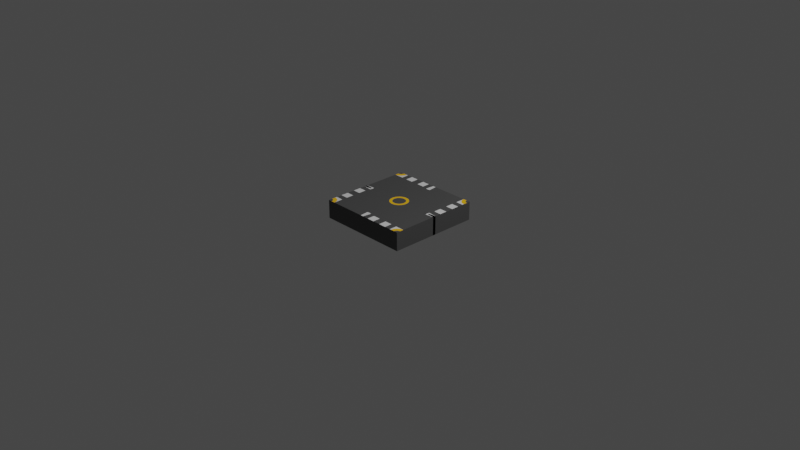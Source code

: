 # Source: roundabout.blend  (saved by Blender 3.2.14; exported with 4.5.12 LTS)
import bpy
from mathutils import Matrix  # noqa: F401  (used for matrix-valued properties, if any)

bpy.ops.wm.read_factory_settings(use_empty=True)
scene = bpy.context.scene
scene.name = 'Scene'

# ---- collections
col_collection = bpy.data.collections.new('Collection'); scene.collection.children.link(col_collection)

# ---- materials (node trees are filled in below, after node groups)
mat_concrete = bpy.data.materials.new('Concrete')
mat_concrete.use_transparent_shadow = False
mat_white = bpy.data.materials.new('White')
mat_white.use_transparent_shadow = False
mat_yellow = bpy.data.materials.new('Yellow')
mat_yellow.use_transparent_shadow = False

# ---- material node trees
mat_concrete.use_nodes = True; mat_concrete.node_tree.nodes.clear()
_N = mat_concrete.node_tree.nodes; _L = mat_concrete.node_tree.links
n0 = _N.new('ShaderNodeBsdfPrincipled'); n0.name = 'Principled BSDF'; n0.location = (10, 300)
n0.distribution = 'GGX'
n0.subsurface_method = 'RANDOM_WALK_SKIN'
n0.inputs[0].default_value = (0.07421, 0.07421, 0.07421, 1.0)
n0.inputs[3].default_value = 1.45
n0.inputs[27].default_value = (0.0, 0.0, 0.0, 1.0)
n0.inputs[28].default_value = 1.0
n1 = _N.new('ShaderNodeOutputMaterial'); n1.name = 'Material Output'; n1.location = (300, 300)
_L.new(n0.outputs[0], n1.inputs[0])
n1.is_active_output = True
mat_white.use_nodes = True; mat_white.node_tree.nodes.clear()
_N = mat_white.node_tree.nodes; _L = mat_white.node_tree.links
n0 = _N.new('ShaderNodeBsdfPrincipled'); n0.name = 'Principled BSDF'; n0.location = (10, 300)
n0.distribution = 'GGX'
n0.subsurface_method = 'RANDOM_WALK_SKIN'
n0.inputs[3].default_value = 1.45
n0.inputs[27].default_value = (0.0, 0.0, 0.0, 1.0)
n0.inputs[28].default_value = 1.0
n1 = _N.new('ShaderNodeOutputMaterial'); n1.name = 'Material Output'; n1.location = (300, 300)
_L.new(n0.outputs[0], n1.inputs[0])
n1.is_active_output = True
mat_yellow.use_nodes = True; mat_yellow.node_tree.nodes.clear()
_N = mat_yellow.node_tree.nodes; _L = mat_yellow.node_tree.links
n0 = _N.new('ShaderNodeBsdfPrincipled'); n0.name = 'Principled BSDF'; n0.location = (10, 300)
n0.distribution = 'GGX'
n0.subsurface_method = 'RANDOM_WALK_SKIN'
n0.inputs[0].default_value = (1.0, 0.5457, 0.003347, 1.0)
n0.inputs[3].default_value = 1.45
n0.inputs[27].default_value = (0.0, 0.0, 0.0, 1.0)
n0.inputs[28].default_value = 1.0
n1 = _N.new('ShaderNodeOutputMaterial'); n1.name = 'Material Output'; n1.location = (300, 300)
_L.new(n0.outputs[0], n1.inputs[0])
n1.is_active_output = True

# ---- world
world_world = bpy.data.worlds.new('World'); scene.world = world_world
world_world.use_nodes = True; world_world.node_tree.nodes.clear()
_N = world_world.node_tree.nodes; _L = world_world.node_tree.links
n0 = _N.new('ShaderNodeOutputWorld'); n0.name = 'World Output'; n0.location = (300, 300)
n1 = _N.new('ShaderNodeBackground'); n1.name = 'Background'; n1.location = (10, 300)
n1.inputs[0].default_value = (0.05088, 0.05088, 0.05088, 1.0)
_L.new(n1.outputs[0], n0.inputs[0])
n0.is_active_output = True
world_world.color = (0.05088, 0.05088, 0.05088)
world_world.use_sun_shadow = False
world_world.sun_shadow_jitter_overblur = 0.0

# ---- cameras
cam_camera = bpy.data.cameras.new('Camera')
cam_camera.clip_end = 100.0
cam_camera.ortho_scale = 7.314

# ---- lights
light_light = bpy.data.lights.new('Light', 'POINT')
light_light.transmission_factor = 0.0
light_light.energy = 1000.0
light_light.shadow_soft_size = 0.1
light_light.shadow_maximum_resolution = 0.006
light_light.use_absolute_resolution = True

# ---- meshes
me_cube_004 = bpy.data.meshes.new('Cube.004')
me_cube_004.from_pydata([(-0.5, 0.5, -0.5), (-0.5, 0.5, 0.5), (0.5, 0.5, -0.5), (0.5, 0.5, 0.5), (0.3333, 0.5, -0.5), (0.25, 0.5, -0.5), (0.1667, 0.5, -0.5), (0.08333, 0.5, -0.5), (-3.725e-08, 0.5, -0.5), (-0.08333, 0.5, -0.5), (-0.1667, 0.5, -0.5), (-0.25, 0.5, -0.5), (-0.3333, 0.5, -0.5), (-0.4167, 0.5, -0.5), (-0.4167, 0.5, 0.5), (-0.3333, 0.5, 0.5), (-0.25, 0.5, 0.5), (-0.1667, 0.5, 0.5), (-0.08333, 0.5, 0.5), (3.725e-08, 0.5, 0.5), (0.08333, 0.5, 0.5), (0.1667, 0.5, 0.5), (0.25, 0.5, 0.5), (0.3333, 0.5, 0.5), (-0.5, 0.4167, -0.5), (-0.5, 0.3333, -0.5), (-0.5, 0.25, -0.5), (-0.5, 0.1667, -0.5), (-0.5, 0.08333, -0.5), (-0.5, 0.0, -0.5), (-0.5, 0.0, 0.5), (-0.5, 0.08333, 0.5), (-0.5, 0.1667, 0.5), (-0.5, 0.25, 0.5), (-0.5, 0.3333, 0.5), (-0.5, 0.4167, 0.5), (0.5, 0.0, -0.5), (0.5, 0.08333, -0.5), (0.5, 0.1667, -0.5), (0.5, 0.25, -0.5), (0.5, 0.3333, -0.5), (0.5, 0.4167, -0.5), (0.5, 0.3333, 0.5), (0.5, 0.25, 0.5), (0.5, 0.1667, 0.5), (0.5, 0.08333, 0.5), (0.5, 0.0, 0.5), (0.4167, 0.3333, 0.5), (0.4167, 0.1667, 0.5), (0.3333, 0.4167, 0.5), (0.25, 0.4167, 0.5), (0.1667, 0.4167, 0.5), (0.08333, 0.4167, 0.5), (3.104e-08, 0.4167, 0.5), (-0.08333, 0.4167, 0.5), (-0.1667, 0.4167, 0.5), (-0.25, 0.4167, 0.5), (-0.3333, 0.4167, 0.5), (-0.4167, 0.4167, 0.5), (-0.4167, 0.3333, 0.5), (-0.4167, 0.25, 0.5), (-0.4167, 0.1667, 0.5), (-0.4167, 0.08333, 0.5), (-0.4167, 0.0, 0.5), (-0.4167, 0.4167, -0.5), (-0.4167, 0.3333, -0.5), (-0.4167, 0.25, -0.5), (-0.4167, 0.1667, -0.5), (-0.4167, 0.08333, -0.5), (-0.4167, 0.0, -0.5), (-0.3333, 0.4167, -0.5), (-0.3333, 0.3333, -0.5), (-0.3333, 0.25, -0.5), (-0.3333, 0.1667, -0.5), (-0.3333, 0.08333, -0.5), (-0.3333, 0.0, -0.5), (-0.25, 0.4167, -0.5), (-0.25, 0.3333, -0.5), (-0.25, 0.25, -0.5), (-0.25, 0.1667, -0.5), (-0.25, 0.08333, -0.5), (-0.25, 0.0, -0.5), (-0.1667, 0.4167, -0.5), (-0.1667, 0.3333, -0.5), (-0.1667, 0.25, -0.5), (-0.1667, 0.1667, -0.5), (-0.1667, 0.08333, -0.5), (-0.1667, 0.0, -0.5), (-0.08333, 0.4167, -0.5), (-0.08333, 0.3333, -0.5), (-0.08333, 0.25, -0.5), (-0.08333, 0.1667, -0.5), (-0.08333, 0.08333, -0.5), (-0.08333, 0.0, -0.5), (-3.104e-08, 0.4167, -0.5), (-2.484e-08, 0.3333, -0.5), (-1.863e-08, 0.25, -0.5), (-1.242e-08, 0.1667, -0.5), (-6.209e-09, 0.08333, -0.5), (0.0, 0.0, -0.5), (0.08333, 0.4167, -0.5), (0.08333, 0.3333, -0.5), (0.08333, 0.25, -0.5), (0.08333, 0.1667, -0.5), (0.08333, 0.08333, -0.5), (0.08333, 0.0, -0.5), (0.1667, 0.4167, -0.5), (0.1667, 0.3333, -0.5), (0.1667, 0.25, -0.5), (0.1667, 0.1667, -0.5), (0.1667, 0.08333, -0.5), (0.1667, 0.0, -0.5), (0.25, 0.4167, -0.5), (0.25, 0.3333, -0.5), (0.25, 0.25, -0.5), (0.25, 0.1667, -0.5), (0.25, 0.08333, -0.5), (0.25, 0.0, -0.5), (0.3333, 0.4167, -0.5), (0.3333, 0.3333, -0.5), (0.3333, 0.25, -0.5), (0.3333, 0.1667, -0.5), (0.3333, 0.08333, -0.5), (0.3333, 0.0, -0.5), (0.4167, 0.3333, -0.5), (0.4167, 0.25, -0.5), (0.4167, 0.1667, -0.5), (0.4167, 0.08333, -0.5), (0.01667, 0.5, -0.5), (0.01667, 0.4167, -0.5), (0.01667, 0.3333, -0.5), (0.01667, 0.25, -0.5), (0.01667, 0.1667, -0.5), (0.01667, 0.08333, -0.5), (0.01667, 0.0, -0.5), (0.01667, 0.4167, 0.5), (-0.01667, 0.5, -0.5), (-0.01667, 0.4167, -0.5), (-0.01667, 0.3333, -0.5), (-0.01667, 0.25, -0.5), (-0.01667, 0.1667, -0.5), (-0.01667, 0.08333, -0.5), (-0.01667, 0.0, -0.5), (-0.01667, 0.4167, 0.5), (-0.5, 0.01667, -0.5), (0.5, 0.01667, -0.5), (0.4167, 0.01667, 0.5), (-0.4167, 0.01667, 0.5), (-0.4167, 0.01667, -0.5), (-0.3333, 0.01667, -0.5), (-0.25, 0.01667, -0.5), (-0.1667, 0.01667, -0.5), (-0.08333, 0.01667, -0.5), (-1.242e-09, 0.01667, -0.5), (0.08333, 0.01667, -0.5), (0.1667, 0.01667, -0.5), (0.25, 0.01667, -0.5), (0.3333, 0.01667, -0.5), (0.4167, 0.01667, -0.5), (0.01667, 0.01667, -0.5), (-0.01667, 0.01667, -0.5), (-0.5, -0.01667, -0.5), (-0.5, -0.01667, 0.5), (0.5, -0.01667, -0.5), (-0.4167, -0.01667, -0.5), (-0.3333, -0.01667, -0.5), (-0.25, -0.01667, -0.5), (-0.1667, -0.01667, -0.5), (-0.08333, -0.01667, -0.5), (1.242e-09, -0.01667, -0.5), (0.08333, -0.01667, -0.5), (0.1667, -0.01667, -0.5), (0.25, -0.01667, -0.5), (0.3333, -0.01667, -0.5), (0.01667, -0.01667, -0.5), (-0.01667, -0.01667, -0.5), (-0.5, 0.4583, 0.5), (0.5, 0.4583, -0.5), (-0.5, 0.4583, -0.5), (0.3333, 0.4583, 0.5), (0.25, 0.4583, 0.5), (0.1667, 0.4583, 0.5), (0.08333, 0.4583, 0.5), (3.415e-08, 0.4583, 0.5), (-0.08333, 0.4583, 0.5), (-0.1667, 0.4583, 0.5), (-0.25, 0.4583, 0.5), (-0.3333, 0.4583, 0.5), (-0.4167, 0.4583, 0.5), (-0.4167, 0.4583, -0.5), (-0.3333, 0.4583, -0.5), (-0.25, 0.4583, -0.5), (-0.1667, 0.4583, -0.5), (-0.08333, 0.4583, -0.5), (-3.415e-08, 0.4583, -0.5), (0.08333, 0.4583, -0.5), (0.1667, 0.4583, -0.5), (0.25, 0.4583, -0.5), (0.3333, 0.4583, -0.5), (0.01667, 0.4583, 0.5), (0.01667, 0.4583, -0.5), (-0.01667, 0.4583, 0.5), (-0.01667, 0.4583, -0.5), (0.4167, 0.5, -0.5), (0.4167, 0.4167, 0.5), (0.4167, 0.25, 0.5), (0.4167, 0.08333, 0.5), (0.4167, 0.0, 0.5), (0.4167, 0.4167, -0.5), (0.4167, 0.0, -0.5), (0.4167, -0.01667, -0.5), (0.4167, 0.4583, -0.5), (0.4167, 0.4583, 0.5), (-0.4583, 0.5, -0.5), (-0.4583, 0.5, 0.5), (-0.4583, 0.4167, -0.5), (-0.4583, 0.3333, -0.5), (-0.4583, 0.25, -0.5), (-0.4583, 0.1667, -0.5), (-0.4583, 0.08333, -0.5), (-0.4583, 0.0, -0.5), (-0.4583, 0.4167, 0.5), (-0.4583, 0.3333, 0.5), (-0.4583, 0.25, 0.5), (-0.4583, 0.1667, 0.5), (-0.4583, 0.08333, 0.5), (-0.4583, 0.0, 0.5), (-0.4583, 0.01667, 0.5), (-0.4583, 0.01667, -0.5), (-0.4583, -0.01667, -0.5), (-0.4583, 0.4583, -0.5), (0.4583, 0.5, 0.5), (0.4583, 0.4167, 0.5), (0.4583, 0.3333, 0.5), (0.4583, 0.25, 0.5), (0.4583, 0.1667, 0.5), (0.4583, 0.08333, 0.5), (0.4583, 0.0, 0.5), (0.4583, 0.01667, 0.5), (0.4583, 0.5, -0.5), (0.4583, 0.4167, -0.5), (0.4583, 0.3333, -0.5), (0.4583, 0.25, -0.5), (0.4583, 0.1667, -0.5), (0.4583, 0.08333, -0.5), (0.4583, 0.0, -0.5), (0.4583, 0.01667, -0.5), (0.4583, -0.01667, -0.5), (0.4583, 0.4583, -0.5), (-0.5, 0.3958, 0.5), (-0.5, 0.01664, 0.5), (-0.4057, 0.02593, 0.5), (-0.02593, 0.4057, 0.5), (-0.4837, 0.4183, 0.5), (-0.4681, 0.423, 0.5), (-0.4537, 0.4307, 0.5), (-0.4411, 0.4411, 0.5), (-0.4307, 0.4537, 0.5), (-0.423, 0.4681, 0.5), (-0.4183, 0.4837, 0.5), (-0.4919, 0.4591, 0.5), (-0.4841, 0.4615, 0.5), (-0.4768, 0.4653, 0.5), (-0.4705, 0.4705, 0.5), (-0.4653, 0.4768, 0.5), (-0.4615, 0.4841, 0.5), (-0.4591, 0.4919, 0.5), (-0.01658, 0.5, 0.5), (-0.5, 0.3958, -0.5), (0.5, -0.01658, 0.5), (0.01666, 0.5, 0.5), (0.02595, 0.4057, 0.5), (0.4057, 0.02595, 0.5), (0.5, 0.01666, 0.5), (0.5, 0.4167, 0.5), (0.4167, 0.5, 0.5), (0.4183, 0.4837, 0.5), (0.423, 0.4681, 0.5), (0.4307, 0.4537, 0.5), (0.4411, 0.4411, 0.5), (0.4537, 0.4307, 0.5), (0.4681, 0.423, 0.5), (0.4837, 0.4183, 0.5), (0.5, 0.4584, 0.5), (0.4592, 0.4919, 0.5), (0.4615, 0.4841, 0.5), (0.4654, 0.4769, 0.5), (0.4706, 0.4706, 0.5), (0.4769, 0.4654, 0.5), (0.4841, 0.4615, 0.5), (0.4919, 0.4592, 0.5), (-0.008374, 0.4167, 0.5), (-0.01248, 0.4583, 0.5), (0.01256, 0.4583, 0.5), (0.00846, 0.4167, 0.5), (0.00701, 0.4019, 0.5), (-0.006921, 0.4019, 0.5), (-6.054e-08, 0.4005, 0.5), (0.4, 0.3333, -0.5), (0.4583, -0.01248, 0.5), (0.4167, -0.008374, 0.5), (0.4, 0.25, -0.5), (0.4, 0.1667, -0.5), (0.4, 0.08333, -0.5), (0.4, 0.01667, -0.5), (0.4, 0.5, -0.5), (0.4, 0.4167, -0.5), (0.4, 0.0, -0.5), (0.4, 0.4167, 0.5), (0.4, -0.01667, -0.5), (0.4, 0.4583, 0.5), (0.4, 0.4583, -0.5), (0.4, 0.5, 0.5), (-0.3958, 0.5, -0.5), (-0.3958, 0.5, 0.5), (-0.3958, 0.4167, -0.5), (-0.3958, 0.3333, -0.5), (-0.3958, 0.25, -0.5), (-0.3958, 0.1667, -0.5), (-0.3958, 0.08333, -0.5), (-0.3958, 0.0, -0.5), (-0.3958, 0.4167, 0.5), (-0.3958, 0.01667, -0.5), (-0.3958, -0.01667, -0.5), (-0.3958, 0.4583, 0.5), (-0.3958, 0.4583, -0.5), (-0.4167, -0.00846, 0.5), (-0.4583, -0.01256, 0.5), (-0.5, -0.5, -0.5), (-0.5, -0.5, 0.5), (0.5, -0.5, -0.5), (0.5, -0.5, 0.5), (0.3333, -0.5, -0.5), (0.25, -0.5, -0.5), (0.1667, -0.5, -0.5), (0.08333, -0.5, -0.5), (-3.725e-08, -0.5, -0.5), (-0.08333, -0.5, -0.5), (-0.1667, -0.5, -0.5), (-0.25, -0.5, -0.5), (-0.3333, -0.5, -0.5), (-0.4167, -0.5, -0.5), (-0.4167, -0.5, 0.5), (-0.3333, -0.5, 0.5), (-0.25, -0.5, 0.5), (-0.1667, -0.5, 0.5), (-0.08333, -0.5, 0.5), (3.725e-08, -0.5, 0.5), (0.08333, -0.5, 0.5), (0.1667, -0.5, 0.5), (0.25, -0.5, 0.5), (0.3333, -0.5, 0.5), (-0.5, -0.4167, -0.5), (-0.5, -0.3333, -0.5), (-0.5, -0.25, -0.5), (-0.5, -0.1667, -0.5), (-0.5, -0.08333, -0.5), (-0.5, -0.08333, 0.5), (-0.5, -0.1667, 0.5), (-0.5, -0.25, 0.5), (-0.5, -0.3333, 0.5), (-0.5, -0.4167, 0.5), (0.5, -0.08333, -0.5), (0.5, -0.1667, -0.5), (0.5, -0.25, -0.5), (0.5, -0.3333, -0.5), (0.5, -0.4167, -0.5), (0.5, -0.3333, 0.5), (0.5, -0.25, 0.5), (0.5, -0.1667, 0.5), (0.5, -0.08333, 0.5), (0.4167, -0.3333, 0.5), (0.4167, -0.1667, 0.5), (0.3333, -0.4167, 0.5), (0.25, -0.4167, 0.5), (0.1667, -0.4167, 0.5), (0.08333, -0.4167, 0.5), (3.104e-08, -0.4167, 0.5), (-0.08333, -0.4167, 0.5), (-0.1667, -0.4167, 0.5), (-0.25, -0.4167, 0.5), (-0.3333, -0.4167, 0.5), (-0.4167, -0.4167, 0.5), (-0.4167, -0.3333, 0.5), (-0.4167, -0.25, 0.5), (-0.4167, -0.1667, 0.5), (-0.4167, -0.08333, 0.5), (-0.4167, -0.4167, -0.5), (-0.4167, -0.3333, -0.5), (-0.4167, -0.25, -0.5), (-0.4167, -0.1667, -0.5), (-0.4167, -0.08333, -0.5), (-0.3333, -0.4167, -0.5), (-0.3333, -0.3333, -0.5), (-0.3333, -0.25, -0.5), (-0.3333, -0.1667, -0.5), (-0.3333, -0.08333, -0.5), (-0.25, -0.4167, -0.5), (-0.25, -0.3333, -0.5), (-0.25, -0.25, -0.5), (-0.25, -0.1667, -0.5), (-0.25, -0.08333, -0.5), (-0.1667, -0.4167, -0.5), (-0.1667, -0.3333, -0.5), (-0.1667, -0.25, -0.5), (-0.1667, -0.1667, -0.5), (-0.1667, -0.08333, -0.5), (-0.08333, -0.4167, -0.5), (-0.08333, -0.3333, -0.5), (-0.08333, -0.25, -0.5), (-0.08333, -0.1667, -0.5), (-0.08333, -0.08333, -0.5), (-3.104e-08, -0.4167, -0.5), (-2.484e-08, -0.3333, -0.5), (-1.863e-08, -0.25, -0.5), (-1.242e-08, -0.1667, -0.5), (-6.209e-09, -0.08333, -0.5), (0.08333, -0.4167, -0.5), (0.08333, -0.3333, -0.5), (0.08333, -0.25, -0.5), (0.08333, -0.1667, -0.5), (0.08333, -0.08333, -0.5), (0.1667, -0.4167, -0.5), (0.1667, -0.3333, -0.5), (0.1667, -0.25, -0.5), (0.1667, -0.1667, -0.5), (0.1667, -0.08333, -0.5), (0.25, -0.4167, -0.5), (0.25, -0.3333, -0.5), (0.25, -0.25, -0.5), (0.25, -0.1667, -0.5), (0.25, -0.08333, -0.5), (0.3333, -0.4167, -0.5), (0.3333, -0.3333, -0.5), (0.3333, -0.25, -0.5), (0.3333, -0.1667, -0.5), (0.3333, -0.08333, -0.5), (0.4167, -0.3333, -0.5), (0.4167, -0.25, -0.5), (0.4167, -0.1667, -0.5), (0.4167, -0.08333, -0.5), (0.01667, -0.5, -0.5), (0.01667, -0.4167, -0.5), (0.01667, -0.3333, -0.5), (0.01667, -0.25, -0.5), (0.01667, -0.1667, -0.5), (0.01667, -0.08333, -0.5), (0.01667, -0.4167, 0.5), (-0.01667, -0.5, -0.5), (-0.01667, -0.4167, -0.5), (-0.01667, -0.3333, -0.5), (-0.01667, -0.25, -0.5), (-0.01667, -0.1667, -0.5), (-0.01667, -0.08333, -0.5), (-0.01667, -0.4167, 0.5), (-0.5, -0.01667, -0.5), (0.5, -0.01667, -0.5), (0.4167, -0.01667, 0.5), (-0.4167, -0.01667, 0.5), (-0.4167, -0.01667, -0.5), (-0.3333, -0.01667, -0.5), (-0.25, -0.01667, -0.5), (-0.1667, -0.01667, -0.5), (-0.08333, -0.01667, -0.5), (-1.242e-09, -0.01667, -0.5), (0.08333, -0.01667, -0.5), (0.1667, -0.01667, -0.5), (0.25, -0.01667, -0.5), (0.3333, -0.01667, -0.5), (0.4167, -0.01667, -0.5), (0.01667, -0.01667, -0.5), (-0.01667, -0.01667, -0.5), (-0.5, 0.01667, -0.5), (-0.5, 0.01667, 0.5), (0.5, 0.01667, -0.5), (-0.4167, 0.01667, -0.5), (-0.3333, 0.01667, -0.5), (-0.25, 0.01667, -0.5), (-0.1667, 0.01667, -0.5), (-0.08333, 0.01667, -0.5), (1.242e-09, 0.01667, -0.5), (0.08333, 0.01667, -0.5), (0.1667, 0.01667, -0.5), (0.25, 0.01667, -0.5), (0.3333, 0.01667, -0.5), (0.01667, 0.01667, -0.5), (-0.01667, 0.01667, -0.5), (-0.5, -0.4583, 0.5), (0.5, -0.4583, -0.5), (-0.5, -0.4583, -0.5), (0.3333, -0.4583, 0.5), (0.25, -0.4583, 0.5), (0.1667, -0.4583, 0.5), (0.08333, -0.4583, 0.5), (3.415e-08, -0.4583, 0.5), (-0.08333, -0.4583, 0.5), (-0.1667, -0.4583, 0.5), (-0.25, -0.4583, 0.5), (-0.3333, -0.4583, 0.5), (-0.4167, -0.4583, 0.5), (-0.4167, -0.4583, -0.5), (-0.3333, -0.4583, -0.5), (-0.25, -0.4583, -0.5), (-0.1667, -0.4583, -0.5), (-0.08333, -0.4583, -0.5), (-3.415e-08, -0.4583, -0.5), (0.08333, -0.4583, -0.5), (0.1667, -0.4583, -0.5), (0.25, -0.4583, -0.5), (0.3333, -0.4583, -0.5), (0.01667, -0.4583, 0.5), (0.01667, -0.4583, -0.5), (-0.01667, -0.4583, 0.5), (-0.01667, -0.4583, -0.5), (0.4167, -0.5, -0.5), (0.4167, -0.4167, 0.5), (0.4167, -0.25, 0.5), (0.4167, -0.08333, 0.5), (0.4167, -0.4167, -0.5), (0.4167, 0.01667, -0.5), (0.4167, -0.4583, -0.5), (0.4167, -0.4583, 0.5), (-0.4583, -0.5, -0.5), (-0.4583, -0.5, 0.5), (-0.4583, -0.4167, -0.5), (-0.4583, -0.3333, -0.5), (-0.4583, -0.25, -0.5), (-0.4583, -0.1667, -0.5), (-0.4583, -0.08333, -0.5), (-0.4583, -0.4167, 0.5), (-0.4583, -0.3333, 0.5), (-0.4583, -0.25, 0.5), (-0.4583, -0.1667, 0.5), (-0.4583, -0.08333, 0.5), (-0.4583, -0.01667, 0.5), (-0.4583, -0.01667, -0.5), (-0.4583, 0.01667, -0.5), (-0.4583, -0.4583, -0.5), (0.4583, -0.5, 0.5), (0.4583, -0.4167, 0.5), (0.4583, -0.3333, 0.5), (0.4583, -0.25, 0.5), (0.4583, -0.1667, 0.5), (0.4583, -0.08333, 0.5), (0.4583, -0.01667, 0.5), (0.4583, -0.5, -0.5), (0.4583, -0.4167, -0.5), (0.4583, -0.3333, -0.5), (0.4583, -0.25, -0.5), (0.4583, -0.1667, -0.5), (0.4583, -0.08333, -0.5), (0.4583, -0.01667, -0.5), (0.4583, 0.01667, -0.5), (0.4583, -0.4583, -0.5), (-0.5, -0.01664, 0.5), (-0.4057, -0.02593, 0.5), (-0.02593, -0.4057, 0.5), (-0.4837, -0.4183, 0.5), (-0.4681, -0.423, 0.5), (-0.4537, -0.4307, 0.5), (-0.4411, -0.4411, 0.5), (-0.4307, -0.4537, 0.5), (-0.423, -0.4681, 0.5), (-0.4183, -0.4837, 0.5), (-0.4919, -0.4591, 0.5), (-0.4841, -0.4615, 0.5), (-0.4768, -0.4653, 0.5), (-0.4705, -0.4705, 0.5), (-0.4653, -0.4768, 0.5), (-0.4615, -0.4841, 0.5), (-0.4591, -0.4919, 0.5), (-0.01658, -0.5, 0.5), (0.5, 0.01658, 0.5), (0.01666, -0.5, 0.5), (0.02595, -0.4057, 0.5), (0.4057, -0.02595, 0.5), (0.5, -0.01666, 0.5), (0.5, -0.4167, 0.5), (0.4167, -0.5, 0.5), (0.4183, -0.4837, 0.5), (0.423, -0.4681, 0.5), (0.4307, -0.4537, 0.5), (0.4411, -0.4411, 0.5), (0.4537, -0.4307, 0.5), (0.4681, -0.423, 0.5), (0.4837, -0.4183, 0.5), (0.5, -0.4584, 0.5), (0.4592, -0.4919, 0.5), (0.4615, -0.4841, 0.5), (0.4654, -0.4769, 0.5), (0.4706, -0.4706, 0.5), (0.4769, -0.4654, 0.5), (0.4841, -0.4615, 0.5), (0.4919, -0.4592, 0.5), (-0.008374, -0.4167, 0.5), (-0.01248, -0.4583, 0.5), (0.01256, -0.4583, 0.5), (0.00846, -0.4167, 0.5), (0.00701, -0.4019, 0.5), (-0.006921, -0.4019, 0.5), (-6.054e-08, -0.4005, 0.5), (0.4, -0.3333, -0.5), (0.4583, 0.01248, 0.5), (0.4167, 0.008374, 0.5), (0.4, -0.25, -0.5), (0.4, -0.1667, -0.5), (0.4, -0.08333, -0.5), (0.4, -0.01667, -0.5), (0.4, -0.5, -0.5), (0.4, -0.4167, -0.5), (0.4, -0.4167, 0.5), (0.4, 0.01667, -0.5), (0.4, -0.4583, 0.5), (0.4, -0.4583, -0.5), (0.4, -0.5, 0.5), (-0.3958, -0.5, -0.5), (-0.3958, -0.5, 0.5), (-0.3958, -0.4167, -0.5), (-0.3958, -0.3333, -0.5), (-0.3958, -0.25, -0.5), (-0.3958, -0.1667, -0.5), (-0.3958, -0.08333, -0.5), (-0.3958, -0.4167, 0.5), (-0.3958, -0.01667, -0.5), (-0.3958, 0.01667, -0.5), (-0.3958, -0.4583, 0.5), (-0.3958, -0.4583, -0.5), (-0.4167, 0.00846, 0.5), (-0.4583, 0.01256, 0.5), (-0.4005, 0.0, 0.5), (0.4005, 0.0, 0.5), (0.0, 0.1, 0.5), (-0.01951, 0.09808, 0.5), (-0.03827, 0.09239, 0.5), (-0.05556, 0.08315, 0.5), (-0.07071, 0.07071, 0.5), (-0.08315, 0.05556, 0.5), (-0.09239, 0.03827, 0.5), (-0.09808, 0.01951, 0.5), (-0.1, -4.371e-09, 0.5), (-0.09808, -0.01951, 0.5), (-0.09239, -0.03827, 0.5), (-0.08315, -0.05556, 0.5), (-0.07071, -0.07071, 0.5), (-0.05556, -0.08315, 0.5), (-0.03827, -0.09239, 0.5), (-0.01951, -0.09808, 0.5), (8.742e-09, -0.1, 0.5), (0.01951, -0.09808, 0.5), (0.03827, -0.09239, 0.5), (0.05556, -0.08315, 0.5), (0.07071, -0.07071, 0.5), (0.08315, -0.05556, 0.5), (0.09239, -0.03827, 0.5), (0.09808, -0.01951, 0.5), (0.1, 1.192e-09, 0.5), (0.09808, 0.01951, 0.5), (0.09239, 0.03827, 0.5), (0.08315, 0.05556, 0.5), (0.07071, 0.07071, 0.5), (0.05556, 0.08315, 0.5), (0.03827, 0.09239, 0.5), (0.01951, 0.09808, 0.5), (0.0, 0.07, 0.5), (-0.01366, 0.06865, 0.5), (-0.02679, 0.06467, 0.5), (-0.03889, 0.0582, 0.5), (-0.0495, 0.0495, 0.5), (-0.0582, 0.03889, 0.5), (-0.06467, 0.02679, 0.5), (-0.06865, 0.01366, 0.5), (-0.07, -3.06e-09, 0.5), (-0.06865, -0.01366, 0.5), (-0.06467, -0.02679, 0.5), (-0.0582, -0.03889, 0.5), (-0.0495, -0.0495, 0.5), (-0.03889, -0.0582, 0.5), (-0.02679, -0.06467, 0.5), (-0.01366, -0.06865, 0.5), (6.12e-09, -0.07, 0.5), (0.01366, -0.06865, 0.5), (0.02679, -0.06467, 0.5), (0.03889, -0.0582, 0.5), (0.0495, -0.0495, 0.5), (0.0582, -0.03889, 0.5), (0.06467, -0.02679, 0.5), (0.06865, -0.01366, 0.5), (0.07, 8.347e-10, 0.5), (0.06865, 0.01366, 0.5), (0.06467, 0.02679, 0.5), (0.0582, 0.03889, 0.5), (0.0495, 0.0495, 0.5), (0.03889, 0.0582, 0.5), (0.02679, 0.06467, 0.5), (0.01366, 0.06865, 0.5), (0.5, 0.3958, -0.5), (-0.4167, 0.3958, 0.5), (-0.4167, 0.3958, -0.5), (-0.3333, 0.3958, -0.5), (-0.25, 0.3958, -0.5), (-0.1667, 0.3958, -0.5), (-0.08333, 0.3958, -0.5), (-2.949e-08, 0.3958, -0.5), (0.08333, 0.3958, -0.5), (0.1667, 0.3958, -0.5), (0.25, 0.3958, -0.5), (0.3333, 0.3958, -0.5), (0.01667, 0.3958, -0.5), (-0.01667, 0.3958, -0.5), (-0.4583, 0.3958, 0.5), (-0.4583, 0.3958, -0.5), (0.4583, 0.3958, 0.5), (0.4583, 0.3958, -0.5), (0.4167, 0.3958, 0.5), (0.4167, 0.3958, -0.5), (0.5, 0.3958, 0.5), (0.4, 0.3958, -0.5), (-0.3958, 0.3958, -0.5), (-0.5, -0.3958, -0.5), (-0.5, -0.3958, 0.5), (0.5, -0.3958, -0.5), (-0.4167, -0.3958, 0.5), (-0.4167, -0.3958, -0.5), (-0.3333, -0.3958, -0.5), (-0.25, -0.3958, -0.5), (-0.1667, -0.3958, -0.5), (-0.08333, -0.3958, -0.5), (-2.949e-08, -0.3958, -0.5), (0.08333, -0.3958, -0.5), (0.1667, -0.3958, -0.5), (0.25, -0.3958, -0.5), (0.3333, -0.3958, -0.5), (0.01667, -0.3958, -0.5), (-0.01667, -0.3958, -0.5), (-0.4583, -0.3958, 0.5), (-0.4583, -0.3958, -0.5), (0.4583, -0.3958, 0.5), (0.4583, -0.3958, -0.5), (0.4167, -0.3958, 0.5), (0.4167, -0.3958, -0.5), (0.5, -0.3958, 0.5), (0.4, -0.3958, -0.5), (-0.3958, -0.3958, -0.5)], [], [(178, 176, 1, 0), (239, 231, 3, 2), (213, 214, 14, 13), (313, 314, 15, 12), (12, 15, 16, 11), (11, 16, 17, 10), (10, 17, 18, 9), (136, 267, 19, 8), (128, 270, 20, 7), (7, 20, 21, 6), (6, 21, 22, 5), (5, 22, 23, 4), (305, 312, 275, 203), (311, 211, 208, 306), (716, 714, 124, 298), (298, 124, 125, 301), (301, 125, 126, 302), (302, 126, 127, 303), (304, 158, 209, 307), (197, 198, 118, 112), (705, 706, 119, 113), (113, 119, 120, 114), (114, 120, 121, 115), (115, 121, 122, 116), (156, 157, 123, 117), (196, 197, 112, 106), (704, 705, 113, 107), (107, 113, 114, 108), (108, 114, 115, 109), (109, 115, 116, 110), (155, 156, 117, 111), (195, 196, 106, 100), (703, 704, 107, 101), (101, 107, 108, 102), (102, 108, 109, 103), (103, 109, 110, 104), (154, 155, 111, 105), (200, 195, 100, 129), (707, 703, 101, 130), (130, 101, 102, 131), (131, 102, 103, 132), (132, 103, 104, 133), (159, 154, 105, 134), (202, 194, 94, 137), (708, 702, 95, 138), (138, 95, 96, 139), (139, 96, 97, 140), (140, 97, 98, 141), (160, 153, 99, 142), (192, 193, 88, 82), (700, 701, 89, 83), (83, 89, 90, 84), (84, 90, 91, 85), (85, 91, 92, 86), (151, 152, 93, 87), (191, 192, 82, 76), (699, 700, 83, 77), (77, 83, 84, 78), (78, 84, 85, 79), (79, 85, 86, 80), (150, 151, 87, 81), (190, 191, 76, 70), (698, 699, 77, 71), (71, 77, 78, 72), (72, 78, 79, 73), (73, 79, 80, 74), (149, 150, 81, 75), (325, 190, 70, 315), (717, 698, 71, 316), (316, 71, 72, 317), (317, 72, 73, 318), (318, 73, 74, 319), (322, 149, 75, 320), (230, 189, 64, 215), (710, 697, 65, 216), (216, 65, 66, 217), (217, 66, 67, 218), (218, 67, 68, 219), (228, 148, 69, 220), (324, 188, 58, 321), (186, 187, 57, 56), (185, 186, 56, 55), (184, 185, 55, 54), (199, 293, 294, 135), (181, 182, 52, 51), (180, 181, 51, 50), (179, 180, 50, 49), (310, 179, 49, 308), (260, 261, 262, 263, 264, 265, 266, 214, 1, 176), (709, 249, 34, 222), (222, 34, 33, 223), (223, 33, 32, 224), (224, 32, 31, 225), (227, 250, 30, 226), (248, 177, 41, 240), (712, 695, 40, 241), (241, 40, 39, 242), (242, 39, 38, 243), (243, 38, 37, 244), (246, 145, 36, 245), (177, 283, 274, 41), (695, 715, 42, 40), (40, 42, 43, 39), (39, 43, 44, 38), (38, 44, 45, 37), (145, 273, 46, 36), (161, 162, 30, 29), (144, 250, 31, 28), (28, 31, 32, 27), (27, 32, 33, 26), (26, 33, 34, 25), (268, 249, 35, 24), (153, 159, 134, 99), (97, 132, 133, 98), (96, 131, 132, 97), (95, 130, 131, 96), (702, 707, 130, 95), (194, 200, 129, 94), (8, 19, 270, 128), (183, 292, 291, 53), (152, 160, 142, 93), (91, 140, 141, 92), (90, 139, 140, 91), (89, 138, 139, 90), (701, 708, 138, 89), (193, 202, 137, 88), (9, 18, 267, 136), (92, 141, 160, 152), (98, 133, 159, 153), (29, 30, 250, 144), (37, 45, 273, 145), (244, 37, 145, 246), (219, 68, 148, 228), (319, 74, 149, 322), (74, 80, 150, 149), (80, 86, 151, 150), (86, 92, 152, 151), (141, 98, 153, 160), (133, 104, 154, 159), (104, 110, 155, 154), (110, 116, 156, 155), (116, 122, 157, 156), (303, 127, 158, 304), (93, 142, 175, 168), (99, 134, 174, 169), (36, 46, 269, 163), (245, 36, 163, 247), (226, 30, 162, 327), (220, 69, 164, 229), (320, 75, 165, 323), (75, 81, 166, 165), (81, 87, 167, 166), (87, 93, 168, 167), (142, 99, 169, 175), (134, 105, 170, 174), (105, 111, 171, 170), (111, 117, 172, 171), (117, 123, 173, 172), (307, 209, 210, 309), (9, 136, 202, 193), (19, 267, 292, 183), (8, 128, 200, 194), (2, 3, 283, 177), (239, 2, 177, 248), (275, 212, 204, 232, 274, 282, 281, 280, 279, 278, 277, 276), (312, 23, 179, 310), (23, 22, 180, 179), (22, 21, 181, 180), (21, 20, 182, 181), (270, 293, 199), (18, 17, 185, 184), (17, 16, 186, 185), (16, 15, 187, 186), (314, 14, 188, 324), (213, 13, 189, 230), (313, 12, 190, 325), (12, 11, 191, 190), (11, 10, 192, 191), (10, 9, 193, 192), (136, 8, 194, 202), (128, 7, 195, 200), (7, 6, 196, 195), (6, 5, 197, 196), (5, 4, 198, 197), (305, 203, 211, 311), (24, 35, 176, 178), (237, 207, 300, 299), (238, 146, 207, 237), (235, 48, 206, 236), (234, 205, 48, 235), (233, 47, 205, 234), (711, 713, 47, 233), (0, 213, 230, 178), (231, 275, 276, 277, 278, 279, 280, 281, 282, 274, 283, 290, 289, 288, 287, 286, 285, 284), (29, 220, 229, 161), (63, 226, 327, 326), (28, 219, 228, 144), (147, 227, 226, 63), (61, 224, 225, 62), (60, 223, 224, 61), (59, 222, 223, 60), (696, 709, 222, 59), (284, 285, 286, 287, 288, 289, 290, 283, 3, 231), (144, 228, 220, 29), (27, 218, 219, 28), (26, 217, 218, 27), (25, 216, 217, 26), (268, 710, 216, 25), (178, 230, 215, 24), (0, 1, 214, 213), (214, 266, 265, 264, 263, 262, 261, 260, 176, 35, 253, 254, 255, 256, 257, 258, 259, 14), (715, 711, 233, 42), (42, 233, 234, 43), (43, 234, 235, 44), (44, 235, 236, 45), (273, 238, 237, 46), (46, 237, 299, 269), (221, 58, 188, 14, 259, 258, 257, 256, 255, 254, 253, 35), (203, 239, 248, 211), (209, 245, 247, 210), (127, 244, 246, 158), (158, 246, 245, 209), (126, 243, 244, 127), (125, 242, 243, 126), (124, 241, 242, 125), (714, 712, 241, 124), (211, 248, 240, 208), (203, 275, 231, 239), (199, 135, 271, 270), (292, 267, 201), (291, 292, 201, 143), (293, 270, 19, 183), (294, 293, 183, 53), (271, 135, 294, 295), (143, 201, 267, 252), (296, 291, 143, 252), (182, 20, 270, 271, 52), (54, 252, 267, 18, 184), (296, 297, 295, 294, 53, 291), (146, 238, 273, 272), (4, 305, 311, 198), (275, 312, 310, 212), (123, 307, 309, 173), (122, 303, 304, 157), (212, 310, 308, 204), (157, 304, 307, 123), (121, 302, 303, 122), (120, 301, 302, 121), (119, 298, 301, 120), (706, 716, 298, 119), (198, 311, 306, 118), (4, 23, 312, 305), (13, 313, 325, 189), (15, 314, 324, 187), (69, 320, 323, 164), (68, 319, 322, 148), (187, 324, 321, 57), (148, 322, 320, 69), (67, 318, 319, 68), (66, 317, 318, 67), (65, 316, 317, 66), (697, 717, 316, 65), (189, 325, 315, 64), (13, 14, 314, 313), (227, 147, 251, 250), (225, 31, 250, 251, 62), (489, 328, 329, 487), (545, 330, 331, 538), (522, 341, 342, 523), (615, 340, 343, 616), (340, 339, 344, 343), (339, 338, 345, 344), (338, 337, 346, 345), (448, 336, 347, 571), (441, 335, 348, 573), (335, 334, 349, 348), (334, 333, 350, 349), (333, 332, 351, 350), (608, 514, 578, 614), (613, 609, 518, 520), (741, 601, 437, 739), (601, 604, 438, 437), (604, 605, 439, 438), (605, 606, 440, 439), (607, 307, 209, 469), (508, 427, 432, 509), (730, 428, 433, 731), (428, 429, 434, 433), (429, 430, 435, 434), (430, 431, 436, 435), (467, 117, 123, 468), (507, 422, 427, 508), (729, 423, 428, 730), (423, 424, 429, 428), (424, 425, 430, 429), (425, 426, 431, 430), (466, 111, 117, 467), (506, 417, 422, 507), (728, 418, 423, 729), (418, 419, 424, 423), (419, 420, 425, 424), (420, 421, 426, 425), (465, 105, 111, 466), (511, 442, 417, 506), (732, 443, 418, 728), (443, 444, 419, 418), (444, 445, 420, 419), (445, 446, 421, 420), (470, 134, 105, 465), (513, 449, 412, 505), (733, 450, 413, 727), (450, 451, 414, 413), (451, 452, 415, 414), (452, 453, 416, 415), (471, 142, 99, 464), (503, 402, 407, 504), (725, 403, 408, 726), (403, 404, 409, 408), (404, 405, 410, 409), (405, 406, 411, 410), (462, 87, 93, 463), (502, 397, 402, 503), (724, 398, 403, 725), (398, 399, 404, 403), (399, 400, 405, 404), (400, 401, 406, 405), (461, 81, 87, 462), (501, 392, 397, 502), (723, 393, 398, 724), (393, 394, 399, 398), (394, 395, 400, 399), (395, 396, 401, 400), (460, 75, 81, 461), (626, 617, 392, 501), (742, 618, 393, 723), (618, 619, 394, 393), (619, 620, 395, 394), (620, 621, 396, 395), (623, 320, 75, 460), (537, 524, 387, 500), (735, 525, 388, 722), (525, 526, 389, 388), (526, 527, 390, 389), (527, 528, 391, 390), (535, 220, 69, 459), (625, 622, 382, 499), (497, 380, 381, 498), (496, 379, 380, 497), (495, 378, 379, 496), (510, 447, 597, 596), (492, 375, 376, 493), (491, 374, 375, 492), (490, 373, 374, 491), (612, 610, 373, 490), (564, 487, 329, 523, 570, 569, 568, 567, 566, 565), (734, 530, 360, 719), (530, 531, 359, 360), (531, 532, 358, 359), (532, 533, 357, 358), (534, 226, 30, 554), (553, 546, 366, 488), (737, 547, 365, 720), (547, 548, 364, 365), (548, 549, 363, 364), (549, 550, 362, 363), (551, 245, 36, 456), (488, 366, 577, 586), (720, 365, 367, 740), (365, 364, 368, 367), (364, 363, 369, 368), (363, 362, 370, 369), (456, 36, 46, 576), (472, 29, 30, 473), (455, 356, 357, 554), (356, 355, 358, 357), (355, 354, 359, 358), (354, 353, 360, 359), (718, 352, 361, 719), (464, 99, 134, 470), (415, 416, 446, 445), (414, 415, 445, 444), (413, 414, 444, 443), (727, 413, 443, 732), (505, 412, 442, 511), (336, 441, 573, 347), (494, 377, 594, 595), (463, 93, 142, 471), (410, 411, 453, 452), (409, 410, 452, 451), (408, 409, 451, 450), (726, 408, 450, 733), (504, 407, 449, 513), (337, 448, 571, 346), (411, 463, 471, 453), (416, 464, 470, 446), (29, 455, 554, 30), (362, 456, 576, 370), (550, 551, 456, 362), (528, 535, 459, 391), (621, 623, 460, 396), (396, 460, 461, 401), (401, 461, 462, 406), (406, 462, 463, 411), (453, 471, 464, 416), (446, 470, 465, 421), (421, 465, 466, 426), (426, 466, 467, 431), (431, 467, 468, 436), (606, 607, 469, 440), (93, 479, 486, 142), (99, 480, 485, 134), (36, 474, 572, 46), (245, 552, 474, 36), (226, 628, 473, 30), (220, 536, 475, 69), (320, 624, 476, 75), (75, 476, 477, 81), (81, 477, 478, 87), (87, 478, 479, 93), (142, 486, 480, 99), (134, 485, 481, 105), (105, 481, 482, 111), (111, 482, 483, 117), (117, 483, 484, 123), (307, 611, 519, 209), (337, 504, 513, 448), (347, 494, 595, 571), (336, 505, 511, 441), (330, 488, 586, 331), (545, 553, 488, 330), (578, 579, 580, 581, 582, 583, 584, 585, 577, 539, 515, 521), (614, 612, 490, 351), (351, 490, 491, 350), (350, 491, 492, 349), (349, 492, 493, 348), (573, 510, 596), (346, 495, 496, 345), (345, 496, 497, 344), (344, 497, 498, 343), (616, 625, 499, 342), (522, 537, 500, 341), (615, 626, 501, 340), (340, 501, 502, 339), (339, 502, 503, 338), (338, 503, 504, 337), (448, 513, 505, 336), (441, 511, 506, 335), (335, 506, 507, 334), (334, 507, 508, 333), (333, 508, 509, 332), (608, 613, 520, 514), (352, 489, 487, 361), (237, 602, 603, 207), (544, 237, 207, 457), (542, 543, 517, 372), (541, 542, 372, 516), (540, 541, 516, 371), (736, 540, 371, 738), (328, 489, 537, 522), (538, 587, 588, 589, 590, 591, 592, 593, 586, 577, 585, 584, 583, 582, 581, 580, 579, 578), (29, 472, 536, 220), (63, 627, 628, 226), (356, 455, 535, 528), (458, 63, 226, 534), (385, 386, 533, 532), (384, 385, 532, 531), (383, 384, 531, 530), (721, 383, 530, 734), (587, 538, 331, 586, 593, 592, 591, 590, 589, 588), (455, 29, 220, 535), (355, 356, 528, 527), (354, 355, 527, 526), (353, 354, 526, 525), (718, 353, 525, 735), (489, 352, 524, 537), (328, 522, 523, 329), (523, 342, 563, 562, 561, 560, 559, 558, 557, 361, 487, 564, 565, 566, 567, 568, 569, 570), (740, 367, 540, 736), (367, 368, 541, 540), (368, 369, 542, 541), (369, 370, 543, 542), (576, 46, 237, 544), (46, 572, 602, 237), (529, 361, 557, 558, 559, 560, 561, 562, 563, 342, 499, 382), (514, 520, 553, 545), (209, 519, 552, 245), (469, 209, 245, 551), (439, 440, 550, 549), (438, 439, 549, 548), (437, 438, 548, 547), (739, 437, 547, 737), (520, 518, 546, 553), (514, 545, 538, 578), (510, 573, 574, 447), (595, 512, 571), (594, 454, 512, 595), (596, 494, 347, 573), (597, 377, 494, 596), (574, 598, 597, 447), (454, 556, 571, 512), (599, 556, 454, 594), (543, 370, 576, 575, 517), (599, 594, 377, 597, 598, 600), (457, 575, 576, 544), (332, 509, 613, 608), (578, 521, 612, 614), (123, 484, 611, 307), (436, 468, 607, 606), (521, 515, 610, 612), (468, 123, 307, 607), (435, 436, 606, 605), (434, 435, 605, 604), (433, 434, 604, 601), (731, 433, 601, 741), (509, 432, 609, 613), (332, 608, 614, 351), (341, 500, 626, 615), (343, 498, 625, 616), (69, 475, 624, 320), (391, 459, 623, 621), (493, 376, 574, 573, 348), (378, 495, 346, 571, 556), (498, 381, 622, 625), (459, 69, 320, 623), (390, 391, 621, 620), (389, 390, 620, 619), (388, 389, 619, 618), (722, 388, 618, 742), (500, 387, 617, 626), (341, 615, 616, 342), (534, 554, 555, 458), (533, 386, 555, 554, 357), (63, 458, 555, 629, 251, 147), (207, 146, 272, 630, 575, 457), (550, 440, 210, 551), (236, 206, 45), (272, 572, 45, 236, 206), (664, 665, 666, 667, 668, 669, 670, 671, 672, 673, 674, 675, 676, 677, 678, 679, 680, 681, 682, 683, 684, 685, 686, 687, 688, 689, 690, 691, 692, 693, 694, 663), (639, 671, 670, 669, 668, 667, 666, 665, 664, 663, 631, 632, 633, 634, 635, 636, 637, 638), (671, 639, 640, 641, 642, 643, 644, 645, 646, 647, 679, 678, 677, 676, 675, 674, 673, 672), (631, 663, 694, 693, 692, 691, 690, 689, 688, 687, 655, 656, 657, 658, 659, 660, 661, 662), (679, 647, 648, 649, 650, 651, 652, 653, 654, 655, 687, 686, 685, 684, 683, 682, 681, 680), (52, 271, 295, 297, 631, 662, 661, 660, 659, 658, 657, 656, 655, 630, 272, 206, 48, 205, 47, 713, 204, 308, 49, 50, 51), (59, 60, 61, 62, 251, 629, 639, 638, 637, 636, 635, 634, 633, 632, 631, 297, 296, 252, 54, 55, 56, 57, 321, 58, 696), (383, 721, 382, 622, 381, 380, 379, 378, 556, 599, 600, 647, 646, 645, 644, 643, 642, 641, 640, 639, 629, 555, 386, 385, 384), (376, 375, 374, 373, 610, 515, 738, 371, 516, 372, 517, 575, 630, 655, 654, 653, 652, 651, 650, 649, 648, 647, 600, 598, 574), (64, 315, 717, 697), (118, 306, 716, 706), (208, 240, 712, 714), (274, 232, 711, 715), (24, 215, 710, 268), (58, 221, 709, 696), (232, 204, 713, 711), (88, 137, 708, 701), (94, 129, 707, 702), (25, 34, 249, 268), (41, 274, 715, 695), (240, 41, 695, 712), (221, 35, 249, 709), (215, 64, 697, 710), (315, 70, 698, 717), (70, 76, 699, 698), (76, 82, 700, 699), (82, 88, 701, 700), (137, 94, 702, 708), (129, 100, 703, 707), (100, 106, 704, 703), (106, 112, 705, 704), (112, 118, 706, 705), (306, 208, 714, 716), (387, 722, 742, 617), (432, 731, 741, 609), (518, 739, 737, 546), (577, 740, 736, 539), (352, 718, 735, 524), (382, 721, 734, 529), (539, 736, 738, 515), (407, 726, 733, 449), (412, 727, 732, 442), (353, 718, 719, 360), (366, 720, 740, 577), (546, 737, 720, 366), (529, 734, 719, 361), (524, 735, 722, 387), (617, 742, 723, 392), (392, 723, 724, 397), (397, 724, 725, 402), (402, 725, 726, 407), (449, 733, 727, 412), (442, 732, 728, 417), (417, 728, 729, 422), (422, 729, 730, 427), (427, 730, 731, 432), (609, 741, 739, 518)])
me_cube_004.polygons.foreach_set('material_index', [0, 0, 0, 0, 0, 0, 0, 0, 0, 0, 0, 0, 0, 0, 0, 0, 0, 0, 0, 0, 0, 0, 0, 0, 0, 0, 0, 0, 0, 0, 0, 0, 0, 0, 0, 0, 0, 0, 0, 0, 0, 0, 0, 0, 0, 0, 0, 0, 0, 0, 0, 0, 0, 0, 0, 0, 0, 0, 0, 0, 0, 0, 0, 0, 0, 0, 0, 0, 0, 0, 0, 0, 0, 0, 0, 0, 0, 0, 0, 1, 1, 0, 1, 1, 0, 0, 0, 0, 0, 0, 0, 0, 0, 1, 0, 0, 0, 0, 0, 0, 0, 0, 0, 0, 0, 0, 0, 0, 0, 0, 0, 0, 0, 0, 0, 0, 0, 0, 0, 1, 0, 0, 0, 0, 0, 0, 0, 0, 0, 0, 0, 0, 0, 0, 0, 0, 0, 0, 0, 0, 0, 0, 0, 0, 0, 0, 0, 1, 0, 0, 0, 0, 0, 0, 0, 0, 0, 0, 0, 0, 1, 0, 0, 0, 1, 0, 0, 0, 0, 1, 1, 0, 1, 1, 0, 0, 0, 0, 0, 0, 0, 0, 0, 0, 0, 0, 1, 1, 1, 0, 1, 0, 0, 2, 0, 1, 0, 1, 0, 0, 0, 0, 0, 0, 0, 0, 0, 0, 0, 0, 2, 0, 1, 0, 1, 1, 1, 1, 0, 0, 0, 0, 0, 0, 0, 0, 0, 0, 1, 1, 1, 1, 1, 1, 1, 1, 0, 0, 1, 1, 0, 0, 0, 0, 0, 0, 0, 0, 0, 0, 0, 0, 0, 0, 0, 0, 0, 0, 0, 0, 0, 0, 0, 0, 1, 0, 0, 0, 0, 0, 0, 0, 0, 0, 0, 0, 0, 0, 0, 0, 0, 0, 0, 0, 0, 0, 0, 0, 0, 0, 0, 0, 0, 0, 0, 0, 0, 0, 0, 0, 0, 0, 0, 0, 0, 0, 0, 0, 0, 0, 0, 0, 0, 0, 0, 0, 0, 0, 0, 0, 0, 0, 0, 0, 0, 0, 0, 0, 0, 0, 0, 0, 0, 0, 0, 0, 0, 0, 0, 0, 0, 0, 0, 0, 0, 0, 0, 0, 0, 1, 1, 0, 1, 0, 0, 0, 1, 0, 1, 1, 0, 0, 0, 0, 0, 0, 0, 0, 0, 0, 0, 0, 0, 0, 0, 0, 0, 0, 0, 0, 0, 0, 0, 0, 0, 1, 0, 0, 0, 0, 0, 0, 0, 0, 0, 0, 0, 0, 0, 0, 0, 0, 0, 0, 0, 0, 0, 0, 0, 0, 0, 0, 0, 1, 0, 0, 0, 0, 0, 0, 0, 0, 0, 0, 0, 0, 1, 0, 0, 0, 1, 0, 1, 0, 1, 1, 0, 0, 0, 0, 0, 0, 0, 0, 0, 0, 0, 0, 0, 0, 0, 0, 1, 1, 0, 0, 0, 0, 0, 2, 0, 1, 0, 1, 1, 0, 1, 0, 0, 0, 0, 0, 0, 0, 0, 0, 2, 0, 0, 0, 0, 1, 1, 1, 0, 0, 0, 0, 0, 0, 0, 0, 0, 1, 1, 1, 1, 1, 1, 1, 1, 0, 1, 1, 0, 1, 0, 0, 1, 0, 0, 0, 0, 0, 0, 0, 0, 0, 0, 0, 0, 0, 0, 0, 0, 0, 0, 0, 0, 0, 1, 0, 1, 1, 0, 2, 0, 0, 2, 2, 2, 2, 0, 0, 0, 0, 0, 0, 0, 1, 0, 0, 1, 0, 0, 0, 0, 0, 0, 0, 0, 0, 0, 0, 0, 0, 0, 0, 0, 0, 0, 0, 0, 0, 0, 1, 0, 0, 0, 0, 0, 0, 1, 0, 0, 0, 0, 0, 0, 0, 0, 0, 0, 0])
_uv = me_cube_004.uv_layers.new(name='UVMap')
_uv.uv.foreach_set('vector', [0.375, 0.2396, 0.625, 0.2396, 0.625, 0.25, 0.375, 0.25, 0.375, 0.4896, 0.625, 0.4896, 0.625, 0.5, 0.375, 0.5, 0.375, 0.2604, 0.625, 0.2604, 0.625, 0.2708, 0.375, 0.2708, 0.375, 0.276, 0.625, 0.276, 0.625, 0.2917, 0.375, 0.2917, 0.375, 0.2917, 0.625, 0.2917, 0.625, 0.3125, 0.375, 0.3125, 0.375, 0.3125, 0.625, 0.3125, 0.625, 0.3333, 0.375, 0.3333, 0.375, 0.3333, 0.625, 0.3333, 0.625, 0.3542, 0.375, 0.3542, 0.375, 0.3708, 0.625, 0.3708, 0.625, 0.375, 0.375, 0.375, 0.375, 0.3792, 0.625, 0.3792, 0.625, 0.3958, 0.375, 0.3958, 0.375, 0.3958, 0.625, 0.3958, 0.625, 0.4167, 0.375, 0.4167, 0.375, 0.4167, 0.625, 0.4167, 0.625, 0.4375, 0.375, 0.4375, 0.375, 0.4375, 0.625, 0.4375, 0.625, 0.4583, 0.375, 0.4583, 0.375, 0.475, 0.625, 0.475, 0.625, 0.4792, 0.375, 0.4792, 0.35, 0.5104, 0.3542, 0.5104, 0.3542, 0.5208, 0.35, 0.5208, 0.35, 0.526, 0.3542, 0.526, 0.3542, 0.5417, 0.35, 0.5417, 0.35, 0.5417, 0.3542, 0.5417, 0.3542, 0.5625, 0.35, 0.5625, 0.35, 0.5625, 0.3542, 0.5625, 0.3542, 0.5833, 0.35, 0.5833, 0.35, 0.5833, 0.3542, 0.5833, 0.3542, 0.6042, 0.35, 0.6042, 0.35, 0.6208, 0.3542, 0.6208, 0.3542, 0.625, 0.35, 0.625, 0.3125, 0.5104, 0.3333, 0.5104, 0.3333, 0.5208, 0.3125, 0.5208, 0.3125, 0.526, 0.3333, 0.526, 0.3333, 0.5417, 0.3125, 0.5417, 0.3125, 0.5417, 0.3333, 0.5417, 0.3333, 0.5625, 0.3125, 0.5625, 0.3125, 0.5625, 0.3333, 0.5625, 0.3333, 0.5833, 0.3125, 0.5833, 0.3125, 0.5833, 0.3333, 0.5833, 0.3333, 0.6042, 0.3125, 0.6042, 0.3125, 0.6208, 0.3333, 0.6208, 0.3333, 0.625, 0.3125, 0.625, 0.2917, 0.5104, 0.3125, 0.5104, 0.3125, 0.5208, 0.2917, 0.5208, 0.2917, 0.526, 0.3125, 0.526, 0.3125, 0.5417, 0.2917, 0.5417, 0.2917, 0.5417, 0.3125, 0.5417, 0.3125, 0.5625, 0.2917, 0.5625, 0.2917, 0.5625, 0.3125, 0.5625, 0.3125, 0.5833, 0.2917, 0.5833, 0.2917, 0.5833, 0.3125, 0.5833, 0.3125, 0.6042, 0.2917, 0.6042, 0.2917, 0.6208, 0.3125, 0.6208, 0.3125, 0.625, 0.2917, 0.625, 0.2708, 0.5104, 0.2917, 0.5104, 0.2917, 0.5208, 0.2708, 0.5208, 0.2708, 0.526, 0.2917, 0.526, 0.2917, 0.5417, 0.2708, 0.5417, 0.2708, 0.5417, 0.2917, 0.5417, 0.2917, 0.5625, 0.2708, 0.5625, 0.2708, 0.5625, 0.2917, 0.5625, 0.2917, 0.5833, 0.2708, 0.5833, 0.2708, 0.5833, 0.2917, 0.5833, 0.2917, 0.6042, 0.2708, 0.6042, 0.2708, 0.6208, 0.2917, 0.6208, 0.2917, 0.625, 0.2708, 0.625, 0.2542, 0.5104, 0.2708, 0.5104, 0.2708, 0.5208, 0.2542, 0.5208, 0.2542, 0.526, 0.2708, 0.526, 0.2708, 0.5417, 0.2542, 0.5417, 0.2542, 0.5417, 0.2708, 0.5417, 0.2708, 0.5625, 0.2542, 0.5625, 0.2542, 0.5625, 0.2708, 0.5625, 0.2708, 0.5833, 0.2542, 0.5833, 0.2542, 0.5833, 0.2708, 0.5833, 0.2708, 0.6042, 0.2542, 0.6042, 0.2542, 0.6208, 0.2708, 0.6208, 0.2708, 0.625, 0.2542, 0.625, 0.2458, 0.5104, 0.25, 0.5104, 0.25, 0.5208, 0.2458, 0.5208, 0.2458, 0.526, 0.25, 0.526, 0.25, 0.5417, 0.2458, 0.5417, 0.2458, 0.5417, 0.25, 0.5417, 0.25, 0.5625, 0.2458, 0.5625, 0.2458, 0.5625, 0.25, 0.5625, 0.25, 0.5833, 0.2458, 0.5833, 0.2458, 0.5833, 0.25, 0.5833, 0.25, 0.6042, 0.2458, 0.6042, 0.2458, 0.6208, 0.25, 0.6208, 0.25, 0.625, 0.2458, 0.625, 0.2083, 0.5104, 0.2292, 0.5104, 0.2292, 0.5208, 0.2083, 0.5208, 0.2083, 0.526, 0.2292, 0.526, 0.2292, 0.5417, 0.2083, 0.5417, 0.2083, 0.5417, 0.2292, 0.5417, 0.2292, 0.5625, 0.2083, 0.5625, 0.2083, 0.5625, 0.2292, 0.5625, 0.2292, 0.5833, 0.2083, 0.5833, 0.2083, 0.5833, 0.2292, 0.5833, 0.2292, 0.6042, 0.2083, 0.6042, 0.2083, 0.6208, 0.2292, 0.6208, 0.2292, 0.625, 0.2083, 0.625, 0.1875, 0.5104, 0.2083, 0.5104, 0.2083, 0.5208, 0.1875, 0.5208, 0.1875, 0.526, 0.2083, 0.526, 0.2083, 0.5417, 0.1875, 0.5417, 0.1875, 0.5417, 0.2083, 0.5417, 0.2083, 0.5625, 0.1875, 0.5625, 0.1875, 0.5625, 0.2083, 0.5625, 0.2083, 0.5833, 0.1875, 0.5833, 0.1875, 0.5833, 0.2083, 0.5833, 0.2083, 0.6042, 0.1875, 0.6042, 0.1875, 0.6208, 0.2083, 0.6208, 0.2083, 0.625, 0.1875, 0.625, 0.1667, 0.5104, 0.1875, 0.5104, 0.1875, 0.5208, 0.1667, 0.5208, 0.1667, 0.526, 0.1875, 0.526, 0.1875, 0.5417, 0.1667, 0.5417, 0.1667, 0.5417, 0.1875, 0.5417, 0.1875, 0.5625, 0.1667, 0.5625, 0.1667, 0.5625, 0.1875, 0.5625, 0.1875, 0.5833, 0.1667, 0.5833, 0.1667, 0.5833, 0.1875, 0.5833, 0.1875, 0.6042, 0.1667, 0.6042, 0.1667, 0.6208, 0.1875, 0.6208, 0.1875, 0.625, 0.1667, 0.625, 0.151, 0.5104, 0.1667, 0.5104, 0.1667, 0.5208, 0.151, 0.5208, 0.151, 0.526, 0.1667, 0.526, 0.1667, 0.5417, 0.151, 0.5417, 0.151, 0.5417, 0.1667, 0.5417, 0.1667, 0.5625, 0.151, 0.5625, 0.151, 0.5625, 0.1667, 0.5625, 0.1667, 0.5833, 0.151, 0.5833, 0.151, 0.5833, 0.1667, 0.5833, 0.1667, 0.6042, 0.151, 0.6042, 0.151, 0.6208, 0.1667, 0.6208, 0.1667, 0.625, 0.151, 0.625, 0.1354, 0.5104, 0.1458, 0.5104, 0.1458, 0.5208, 0.1354, 0.5208, 0.1354, 0.526, 0.1458, 0.526, 0.1458, 0.5417, 0.1354, 0.5417, 0.1354, 0.5417, 0.1458, 0.5417, 0.1458, 0.5625, 0.1354, 0.5625, 0.1354, 0.5625, 0.1458, 0.5625, 0.1458, 0.5833, 0.1354, 0.5833, 0.1354, 0.5833, 0.1458, 0.5833, 0.1458, 0.6042, 0.1354, 0.6042, 0.1354, 0.6208, 0.1458, 0.6208, 0.1458, 0.625, 0.1354, 0.625, 0.849, 0.5104, 0.8542, 0.5104, 0.8542, 0.5208, 0.849, 0.5208, 0.8125, 0.5104, 0.8333, 0.5104, 0.8333, 0.5208, 0.8125, 0.5208, 0.7917, 0.5104, 0.8125, 0.5104, 0.8125, 0.5208, 0.7917, 0.5208, 0.7708, 0.5104, 0.7917, 0.5104, 0.7917, 0.5208, 0.7708, 0.5208, 0.7458, 0.5104, 0.7469, 0.5104, 0.7479, 0.5208, 0.7458, 0.5208, 0.7083, 0.5104, 0.7292, 0.5104, 0.7292, 0.5208, 0.7083, 0.5208, 0.6875, 0.5104, 0.7083, 0.5104, 0.7083, 0.5208, 0.6875, 0.5208, 0.6667, 0.5104, 0.6875, 0.5104, 0.6875, 0.5208, 0.6667, 0.5208, 0.65, 0.5104, 0.6667, 0.5104, 0.6667, 0.5208, 0.65, 0.5208, 0.0, 0.0, 0.0, 0.0, 0.0, 0.0, 0.0, 0.0, 0.0, 0.0, 0.0, 0.0, 0.0, 0.0, 0.625, 0.2604, 0.625, 0.25, 0.625, 0.2396, 0.8646, 0.526, 0.875, 0.526, 0.875, 0.5417, 0.8646, 0.5417, 0.8646, 0.5417, 0.875, 0.5417, 0.875, 0.5625, 0.8646, 0.5625, 0.8646, 0.5625, 0.875, 0.5625, 0.875, 0.5833, 0.8646, 0.5833, 0.8646, 0.5833, 0.875, 0.5833, 0.875, 0.6042, 0.8646, 0.6042, 0.8646, 0.6208, 0.875, 0.6208, 0.875, 0.625, 0.8646, 0.625, 0.3646, 0.5104, 0.375, 0.5104, 0.375, 0.5208, 0.3646, 0.5208, 0.3646, 0.526, 0.375, 0.526, 0.375, 0.5417, 0.3646, 0.5417, 0.3646, 0.5417, 0.375, 0.5417, 0.375, 0.5625, 0.3646, 0.5625, 0.3646, 0.5625, 0.375, 0.5625, 0.375, 0.5833, 0.3646, 0.5833, 0.3646, 0.5833, 0.375, 0.5833, 0.375, 0.6042, 0.3646, 0.6042, 0.3646, 0.6208, 0.375, 0.6208, 0.375, 0.625, 0.3646, 0.625, 0.375, 0.5104, 0.625, 0.5104, 0.625, 0.5208, 0.375, 0.5208, 0.375, 0.526, 0.625, 0.526, 0.625, 0.5417, 0.375, 0.5417, 0.375, 0.5417, 0.625, 0.5417, 0.625, 0.5625, 0.375, 0.5625, 0.375, 0.5625, 0.625, 0.5625, 0.625, 0.5833, 0.375, 0.5833, 0.375, 0.5833, 0.625, 0.5833, 0.625, 0.6042, 0.375, 0.6042, 0.375, 0.6208, 0.625, 0.6208, 0.625, 0.625, 0.375, 0.625, 0.375, 0.1208, 0.625, 0.1208, 0.625, 0.125, 0.375, 0.125, 0.375, 0.1292, 0.625, 0.1292, 0.625, 0.1458, 0.375, 0.1458, 0.375, 0.1458, 0.625, 0.1458, 0.625, 0.1667, 0.375, 0.1667, 0.375, 0.1667, 0.625, 0.1667, 0.625, 0.1875, 0.375, 0.1875, 0.375, 0.1875, 0.625, 0.1875, 0.625, 0.2083, 0.375, 0.2083, 0.375, 0.224, 0.625, 0.224, 0.625, 0.2292, 0.375, 0.2292, 0.25, 0.6208, 0.2542, 0.6208, 0.2542, 0.625, 0.25, 0.625, 0.25, 0.5833, 0.2542, 0.5833, 0.2542, 0.6042, 0.25, 0.6042, 0.25, 0.5625, 0.2542, 0.5625, 0.2542, 0.5833, 0.25, 0.5833, 0.25, 0.5417, 0.2542, 0.5417, 0.2542, 0.5625, 0.25, 0.5625, 0.25, 0.526, 0.2542, 0.526, 0.2542, 0.5417, 0.25, 0.5417, 0.25, 0.5104, 0.2542, 0.5104, 0.2542, 0.5208, 0.25, 0.5208, 0.375, 0.375, 0.625, 0.375, 0.625, 0.3792, 0.375, 0.3792, 0.75, 0.5104, 0.7531, 0.5104, 0.7521, 0.5208, 0.75, 0.5208, 0.2292, 0.6208, 0.2458, 0.6208, 0.2458, 0.625, 0.2292, 0.625, 0.2292, 0.5833, 0.2458, 0.5833, 0.2458, 0.6042, 0.2292, 0.6042, 0.2292, 0.5625, 0.2458, 0.5625, 0.2458, 0.5833, 0.2292, 0.5833, 0.2292, 0.5417, 0.2458, 0.5417, 0.2458, 0.5625, 0.2292, 0.5625, 0.2292, 0.526, 0.2458, 0.526, 0.2458, 0.5417, 0.2292, 0.5417, 0.2292, 0.5104, 0.2458, 0.5104, 0.2458, 0.5208, 0.2292, 0.5208, 0.375, 0.3542, 0.625, 0.3542, 0.625, 0.3708, 0.375, 0.3708, 0.2292, 0.6042, 0.2458, 0.6042, 0.2458, 0.6208, 0.2292, 0.6208, 0.25, 0.6042, 0.2542, 0.6042, 0.2542, 0.6208, 0.25, 0.6208, 0.375, 0.125, 0.625, 0.125, 0.625, 0.1292, 0.375, 0.1292, 0.375, 0.6042, 0.625, 0.6042, 0.625, 0.6208, 0.375, 0.6208, 0.3646, 0.6042, 0.375, 0.6042, 0.375, 0.6208, 0.3646, 0.6208, 0.1354, 0.6042, 0.1458, 0.6042, 0.1458, 0.6208, 0.1354, 0.6208, 0.151, 0.6042, 0.1667, 0.6042, 0.1667, 0.6208, 0.151, 0.6208, 0.1667, 0.6042, 0.1875, 0.6042, 0.1875, 0.6208, 0.1667, 0.6208, 0.1875, 0.6042, 0.2083, 0.6042, 0.2083, 0.6208, 0.1875, 0.6208, 0.2083, 0.6042, 0.2292, 0.6042, 0.2292, 0.6208, 0.2083, 0.6208, 0.2458, 0.6042, 0.25, 0.6042, 0.25, 0.6208, 0.2458, 0.6208, 0.2542, 0.6042, 0.2708, 0.6042, 0.2708, 0.6208, 0.2542, 0.6208, 0.2708, 0.6042, 0.2917, 0.6042, 0.2917, 0.6208, 0.2708, 0.6208, 0.2917, 0.6042, 0.3125, 0.6042, 0.3125, 0.6208, 0.2917, 0.6208, 0.3125, 0.6042, 0.3333, 0.6042, 0.3333, 0.6208, 0.3125, 0.6208, 0.35, 0.6042, 0.3542, 0.6042, 0.3542, 0.6208, 0.35, 0.6208, 0.2292, 0.625, 0.2458, 0.625, 0.2458, 0.6292, 0.2292, 0.6292, 0.25, 0.625, 0.2542, 0.625, 0.2542, 0.6292, 0.25, 0.6292, 0.375, 0.625, 0.625, 0.625, 0.625, 0.6292, 0.375, 0.6292, 0.3646, 0.625, 0.375, 0.625, 0.375, 0.6292, 0.3646, 0.6292, 0.8646, 0.625, 0.875, 0.625, 0.875, 0.6292, 0.8646, 0.6281, 0.1354, 0.625, 0.1458, 0.625, 0.1458, 0.6292, 0.1354, 0.6292, 0.151, 0.625, 0.1667, 0.625, 0.1667, 0.6292, 0.151, 0.6292, 0.1667, 0.625, 0.1875, 0.625, 0.1875, 0.6292, 0.1667, 0.6292, 0.1875, 0.625, 0.2083, 0.625, 0.2083, 0.6292, 0.1875, 0.6292, 0.2083, 0.625, 0.2292, 0.625, 0.2292, 0.6292, 0.2083, 0.6292, 0.2458, 0.625, 0.25, 0.625, 0.25, 0.6292, 0.2458, 0.6292, 0.2542, 0.625, 0.2708, 0.625, 0.2708, 0.6292, 0.2542, 0.6292, 0.2708, 0.625, 0.2917, 0.625, 0.2917, 0.6292, 0.2708, 0.6292, 0.2917, 0.625, 0.3125, 0.625, 0.3125, 0.6292, 0.2917, 0.6292, 0.3125, 0.625, 0.3333, 0.625, 0.3333, 0.6292, 0.3125, 0.6292, 0.35, 0.625, 0.3542, 0.625, 0.3542, 0.6292, 0.35, 0.6292, 0.2292, 0.5, 0.2458, 0.5, 0.2458, 0.5104, 0.2292, 0.5104, 0.75, 0.5, 0.7542, 0.5, 0.7531, 0.5104, 0.75, 0.5104, 0.25, 0.5, 0.2542, 0.5, 0.2542, 0.5104, 0.25, 0.5104, 0.375, 0.5, 0.625, 0.5, 0.625, 0.5104, 0.375, 0.5104, 0.3646, 0.5, 0.375, 0.5, 0.375, 0.5104, 0.3646, 0.5104, 0.625, 0.4792, 0.6458, 0.5104, 0.6458, 0.5208, 0.6354, 0.5208, 0.625, 0.5208, 0.0, 0.0, 0.0, 0.0, 0.0, 0.0, 0.0, 0.0, 0.0, 0.0, 0.0, 0.0, 0.0, 0.0, 0.65, 0.5, 0.6667, 0.5, 0.6667, 0.5104, 0.65, 0.5104, 0.6667, 0.5, 0.6875, 0.5, 0.6875, 0.5104, 0.6667, 0.5104, 0.6875, 0.5, 0.7083, 0.5, 0.7083, 0.5104, 0.6875, 0.5104, 0.7083, 0.5, 0.7292, 0.5, 0.7292, 0.5104, 0.7083, 0.5104, 0.7458, 0.5, 0.7469, 0.5104, 0.7458, 0.5104, 0.7708, 0.5, 0.7917, 0.5, 0.7917, 0.5104, 0.7708, 0.5104, 0.7917, 0.5, 0.8125, 0.5, 0.8125, 0.5104, 0.7917, 0.5104, 0.8125, 0.5, 0.8333, 0.5, 0.8333, 0.5104, 0.8125, 0.5104, 0.849, 0.5, 0.8542, 0.5, 0.8542, 0.5104, 0.849, 0.5104, 0.1354, 0.5, 0.1458, 0.5, 0.1458, 0.5104, 0.1354, 0.5104, 0.151, 0.5, 0.1667, 0.5, 0.1667, 0.5104, 0.151, 0.5104, 0.1667, 0.5, 0.1875, 0.5, 0.1875, 0.5104, 0.1667, 0.5104, 0.1875, 0.5, 0.2083, 0.5, 0.2083, 0.5104, 0.1875, 0.5104, 0.2083, 0.5, 0.2292, 0.5, 0.2292, 0.5104, 0.2083, 0.5104, 0.2458, 0.5, 0.25, 0.5, 0.25, 0.5104, 0.2458, 0.5104, 0.2542, 0.5, 0.2708, 0.5, 0.2708, 0.5104, 0.2542, 0.5104, 0.2708, 0.5, 0.2917, 0.5, 0.2917, 0.5104, 0.2708, 0.5104, 0.2917, 0.5, 0.3125, 0.5, 0.3125, 0.5104, 0.2917, 0.5104, 0.3125, 0.5, 0.3333, 0.5, 0.3333, 0.5104, 0.3125, 0.5104, 0.35, 0.5, 0.3542, 0.5, 0.3542, 0.5104, 0.35, 0.5104, 0.375, 0.2292, 0.625, 0.2292, 0.625, 0.2396, 0.375, 0.2396, 0.6354, 0.625, 0.6458, 0.625, 0.6458, 0.6271, 0.6354, 0.6281, 0.6354, 0.6208, 0.6458, 0.6208, 0.6458, 0.625, 0.6354, 0.625, 0.6354, 0.5833, 0.6458, 0.5833, 0.6458, 0.6042, 0.6354, 0.6042, 0.6354, 0.5625, 0.6458, 0.5625, 0.6458, 0.5833, 0.6354, 0.5833, 0.6354, 0.5417, 0.6458, 0.5417, 0.6458, 0.5625, 0.6354, 0.5625, 0.6354, 0.526, 0.6458, 0.526, 0.6458, 0.5417, 0.6354, 0.5417, 0.125, 0.5, 0.1354, 0.5, 0.1354, 0.5104, 0.125, 0.5104, 0.625, 0.4896, 0.625, 0.4792, 0.0, 0.0, 0.0, 0.0, 0.0, 0.0, 0.0, 0.0, 0.0, 0.0, 0.0, 0.0, 0.0, 0.0, 0.625, 0.5208, 0.625, 0.5104, 0.0, 0.0, 0.0, 0.0, 0.0, 0.0, 0.0, 0.0, 0.0, 0.0, 0.0, 0.0, 0.0, 0.0, 0.125, 0.625, 0.1354, 0.625, 0.1354, 0.6292, 0.125, 0.6292, 0.8542, 0.625, 0.8646, 0.625, 0.8646, 0.6281, 0.8542, 0.6271, 0.125, 0.6042, 0.1354, 0.6042, 0.1354, 0.6208, 0.125, 0.6208, 0.8542, 0.6208, 0.8646, 0.6208, 0.8646, 0.625, 0.8542, 0.625, 0.8542, 0.5833, 0.8646, 0.5833, 0.8646, 0.6042, 0.8542, 0.6042, 0.8542, 0.5625, 0.8646, 0.5625, 0.8646, 0.5833, 0.8542, 0.5833, 0.8542, 0.5417, 0.8646, 0.5417, 0.8646, 0.5625, 0.8542, 0.5625, 0.8542, 0.526, 0.8646, 0.526, 0.8646, 0.5417, 0.8542, 0.5417, 0.0, 0.0, 0.0, 0.0, 0.0, 0.0, 0.0, 0.0, 0.0, 0.0, 0.0, 0.0, 0.0, 0.0, 0.625, 0.5104, 0.625, 0.5, 0.625, 0.4896, 0.125, 0.6208, 0.1354, 0.6208, 0.1354, 0.625, 0.125, 0.625, 0.125, 0.5833, 0.1354, 0.5833, 0.1354, 0.6042, 0.125, 0.6042, 0.125, 0.5625, 0.1354, 0.5625, 0.1354, 0.5833, 0.125, 0.5833, 0.125, 0.5417, 0.1354, 0.5417, 0.1354, 0.5625, 0.125, 0.5625, 0.125, 0.526, 0.1354, 0.526, 0.1354, 0.5417, 0.125, 0.5417, 0.125, 0.5104, 0.1354, 0.5104, 0.1354, 0.5208, 0.125, 0.5208, 0.375, 0.25, 0.625, 0.25, 0.625, 0.2604, 0.375, 0.2604, 0.625, 0.2604, 0.0, 0.0, 0.0, 0.0, 0.0, 0.0, 0.0, 0.0, 0.0, 0.0, 0.0, 0.0, 0.0, 0.0, 0.625, 0.2396, 0.625, 0.2292, 0.0, 0.0, 0.0, 0.0, 0.0, 0.0, 0.0, 0.0, 0.0, 0.0, 0.0, 0.0, 0.0, 0.0, 0.8542, 0.5, 0.625, 0.526, 0.6354, 0.526, 0.6354, 0.5417, 0.625, 0.5417, 0.625, 0.5417, 0.6354, 0.5417, 0.6354, 0.5625, 0.625, 0.5625, 0.625, 0.5625, 0.6354, 0.5625, 0.6354, 0.5833, 0.625, 0.5833, 0.625, 0.5833, 0.6354, 0.5833, 0.6354, 0.6042, 0.625, 0.6042, 0.625, 0.6208, 0.6354, 0.6208, 0.6354, 0.625, 0.625, 0.625, 0.625, 0.625, 0.6354, 0.625, 0.6354, 0.6281, 0.625, 0.6292, 0.8646, 0.5208, 0.8542, 0.5208, 0.8542, 0.5104, 0.8542, 0.5, 0.0, 0.0, 0.0, 0.0, 0.0, 0.0, 0.0, 0.0, 0.0, 0.0, 0.0, 0.0, 0.0, 0.0, 0.875, 0.5208, 0.3542, 0.5, 0.3646, 0.5, 0.3646, 0.5104, 0.3542, 0.5104, 0.3542, 0.625, 0.3646, 0.625, 0.3646, 0.6292, 0.3542, 0.6292, 0.3542, 0.6042, 0.3646, 0.6042, 0.3646, 0.6208, 0.3542, 0.6208, 0.3542, 0.6208, 0.3646, 0.6208, 0.3646, 0.625, 0.3542, 0.625, 0.3542, 0.5833, 0.3646, 0.5833, 0.3646, 0.6042, 0.3542, 0.6042, 0.3542, 0.5625, 0.3646, 0.5625, 0.3646, 0.5833, 0.3542, 0.5833, 0.3542, 0.5417, 0.3646, 0.5417, 0.3646, 0.5625, 0.3542, 0.5625, 0.3542, 0.526, 0.3646, 0.526, 0.3646, 0.5417, 0.3542, 0.5417, 0.3542, 0.5104, 0.3646, 0.5104, 0.3646, 0.5208, 0.3542, 0.5208, 0.375, 0.4792, 0.625, 0.4792, 0.625, 0.4896, 0.375, 0.4896, 0.7458, 0.5104, 0.7458, 0.5208, 0.0, 0.0, 0.7458, 0.5, 0.7531, 0.5104, 0.7542, 0.5, 0.7542, 0.5104, 0.7521, 0.5208, 0.7531, 0.5104, 0.7542, 0.5104, 0.7542, 0.5208, 0.7469, 0.5104, 0.7458, 0.5, 0.75, 0.5, 0.75, 0.5104, 0.7479, 0.5208, 0.7469, 0.5104, 0.75, 0.5104, 0.75, 0.5208, 0.0, 0.0, 0.7458, 0.5208, 0.7479, 0.5208, 0.0, 0.0, 0.7542, 0.5208, 0.7542, 0.5104, 0.7542, 0.5, 0.0, 0.0, 0.0, 0.0, 0.7521, 0.5208, 0.7542, 0.5208, 0.0, 0.0, 0.7292, 0.5104, 0.7292, 0.5, 0.625, 0.3792, 0.0, 0.0, 0.7292, 0.5208, 0.7708, 0.5208, 0.0, 0.0, 0.7542, 0.5, 0.625, 0.3542, 0.7708, 0.5104, 0.0, 0.0, 0.0, 0.0, 0.0, 0.0, 0.7479, 0.5208, 0.75, 0.5208, 0.7521, 0.5208, 0.6458, 0.6208, 0.6354, 0.6208, 0.625, 0.6208, 0.0, 0.0, 0.3333, 0.5, 0.35, 0.5, 0.35, 0.5104, 0.3333, 0.5104, 0.6458, 0.5, 0.65, 0.5, 0.65, 0.5104, 0.6458, 0.5104, 0.3333, 0.625, 0.35, 0.625, 0.35, 0.6292, 0.3333, 0.6292, 0.3333, 0.6042, 0.35, 0.6042, 0.35, 0.6208, 0.3333, 0.6208, 0.6458, 0.5104, 0.65, 0.5104, 0.65, 0.5208, 0.6458, 0.5208, 0.3333, 0.6208, 0.35, 0.6208, 0.35, 0.625, 0.3333, 0.625, 0.3333, 0.5833, 0.35, 0.5833, 0.35, 0.6042, 0.3333, 0.6042, 0.3333, 0.5625, 0.35, 0.5625, 0.35, 0.5833, 0.3333, 0.5833, 0.3333, 0.5417, 0.35, 0.5417, 0.35, 0.5625, 0.3333, 0.5625, 0.3333, 0.526, 0.35, 0.526, 0.35, 0.5417, 0.3333, 0.5417, 0.3333, 0.5104, 0.35, 0.5104, 0.35, 0.5208, 0.3333, 0.5208, 0.375, 0.4583, 0.625, 0.4583, 0.625, 0.475, 0.375, 0.475, 0.1458, 0.5, 0.151, 0.5, 0.151, 0.5104, 0.1458, 0.5104, 0.8333, 0.5, 0.849, 0.5, 0.849, 0.5104, 0.8333, 0.5104, 0.1458, 0.625, 0.151, 0.625, 0.151, 0.6292, 0.1458, 0.6292, 0.1458, 0.6042, 0.151, 0.6042, 0.151, 0.6208, 0.1458, 0.6208, 0.8333, 0.5104, 0.849, 0.5104, 0.849, 0.5208, 0.8333, 0.5208, 0.1458, 0.6208, 0.151, 0.6208, 0.151, 0.625, 0.1458, 0.625, 0.1458, 0.5833, 0.151, 0.5833, 0.151, 0.6042, 0.1458, 0.6042, 0.1458, 0.5625, 0.151, 0.5625, 0.151, 0.5833, 0.1458, 0.5833, 0.1458, 0.5417, 0.151, 0.5417, 0.151, 0.5625, 0.1458, 0.5625, 0.1458, 0.526, 0.151, 0.526, 0.151, 0.5417, 0.1458, 0.5417, 0.1458, 0.5104, 0.151, 0.5104, 0.151, 0.5208, 0.1458, 0.5208, 0.375, 0.2708, 0.625, 0.2708, 0.625, 0.276, 0.375, 0.276, 0.8646, 0.6208, 0.8542, 0.6208, 0.0, 0.0, 0.875, 0.6208, 0.8646, 0.6042, 0.875, 0.6042, 0.625, 0.1292, 0.0, 0.0, 0.8542, 0.6042, 0.375, 0.2396, 0.375, 0.25, 0.625, 0.25, 0.625, 0.2396, 0.375, 0.4896, 0.375, 0.5, 0.625, 0.5, 0.625, 0.4896, 0.375, 0.2604, 0.375, 0.2708, 0.625, 0.2708, 0.625, 0.2604, 0.375, 0.276, 0.375, 0.2917, 0.625, 0.2917, 0.625, 0.276, 0.375, 0.2917, 0.375, 0.3125, 0.625, 0.3125, 0.625, 0.2917, 0.375, 0.3125, 0.375, 0.3333, 0.625, 0.3333, 0.625, 0.3125, 0.375, 0.3333, 0.375, 0.3542, 0.625, 0.3542, 0.625, 0.3333, 0.375, 0.3708, 0.375, 0.375, 0.625, 0.375, 0.625, 0.3708, 0.375, 0.3792, 0.375, 0.3958, 0.625, 0.3958, 0.625, 0.3792, 0.375, 0.3958, 0.375, 0.4167, 0.625, 0.4167, 0.625, 0.3958, 0.375, 0.4167, 0.375, 0.4375, 0.625, 0.4375, 0.625, 0.4167, 0.375, 0.4375, 0.375, 0.4583, 0.625, 0.4583, 0.625, 0.4375, 0.375, 0.475, 0.375, 0.4792, 0.625, 0.4792, 0.625, 0.475, 0.35, 0.5104, 0.35, 0.5208, 0.3542, 0.5208, 0.3542, 0.5104, 0.35, 0.526, 0.35, 0.5417, 0.3542, 0.5417, 0.3542, 0.526, 0.35, 0.5417, 0.35, 0.5625, 0.3542, 0.5625, 0.3542, 0.5417, 0.35, 0.5625, 0.35, 0.5833, 0.3542, 0.5833, 0.3542, 0.5625, 0.35, 0.5833, 0.35, 0.6042, 0.3542, 0.6042, 0.3542, 0.5833, 0.35, 0.6208, 0.35, 0.625, 0.3542, 0.625, 0.3542, 0.6208, 0.3125, 0.5104, 0.3125, 0.5208, 0.3333, 0.5208, 0.3333, 0.5104, 0.3125, 0.526, 0.3125, 0.5417, 0.3333, 0.5417, 0.3333, 0.526, 0.3125, 0.5417, 0.3125, 0.5625, 0.3333, 0.5625, 0.3333, 0.5417, 0.3125, 0.5625, 0.3125, 0.5833, 0.3333, 0.5833, 0.3333, 0.5625, 0.3125, 0.5833, 0.3125, 0.6042, 0.3333, 0.6042, 0.3333, 0.5833, 0.3125, 0.6208, 0.3125, 0.625, 0.3333, 0.625, 0.3333, 0.6208, 0.2917, 0.5104, 0.2917, 0.5208, 0.3125, 0.5208, 0.3125, 0.5104, 0.2917, 0.526, 0.2917, 0.5417, 0.3125, 0.5417, 0.3125, 0.526, 0.2917, 0.5417, 0.2917, 0.5625, 0.3125, 0.5625, 0.3125, 0.5417, 0.2917, 0.5625, 0.2917, 0.5833, 0.3125, 0.5833, 0.3125, 0.5625, 0.2917, 0.5833, 0.2917, 0.6042, 0.3125, 0.6042, 0.3125, 0.5833, 0.2917, 0.6208, 0.2917, 0.625, 0.3125, 0.625, 0.3125, 0.6208, 0.2708, 0.5104, 0.2708, 0.5208, 0.2917, 0.5208, 0.2917, 0.5104, 0.2708, 0.526, 0.2708, 0.5417, 0.2917, 0.5417, 0.2917, 0.526, 0.2708, 0.5417, 0.2708, 0.5625, 0.2917, 0.5625, 0.2917, 0.5417, 0.2708, 0.5625, 0.2708, 0.5833, 0.2917, 0.5833, 0.2917, 0.5625, 0.2708, 0.5833, 0.2708, 0.6042, 0.2917, 0.6042, 0.2917, 0.5833, 0.2708, 0.6208, 0.2708, 0.625, 0.2917, 0.625, 0.2917, 0.6208, 0.2542, 0.5104, 0.2542, 0.5208, 0.2708, 0.5208, 0.2708, 0.5104, 0.2542, 0.526, 0.2542, 0.5417, 0.2708, 0.5417, 0.2708, 0.526, 0.2542, 0.5417, 0.2542, 0.5625, 0.2708, 0.5625, 0.2708, 0.5417, 0.2542, 0.5625, 0.2542, 0.5833, 0.2708, 0.5833, 0.2708, 0.5625, 0.2542, 0.5833, 0.2542, 0.6042, 0.2708, 0.6042, 0.2708, 0.5833, 0.2542, 0.6208, 0.2542, 0.625, 0.2708, 0.625, 0.2708, 0.6208, 0.2458, 0.5104, 0.2458, 0.5208, 0.25, 0.5208, 0.25, 0.5104, 0.2458, 0.526, 0.2458, 0.5417, 0.25, 0.5417, 0.25, 0.526, 0.2458, 0.5417, 0.2458, 0.5625, 0.25, 0.5625, 0.25, 0.5417, 0.2458, 0.5625, 0.2458, 0.5833, 0.25, 0.5833, 0.25, 0.5625, 0.2458, 0.5833, 0.2458, 0.6042, 0.25, 0.6042, 0.25, 0.5833, 0.2458, 0.6208, 0.2458, 0.625, 0.25, 0.625, 0.25, 0.6208, 0.2083, 0.5104, 0.2083, 0.5208, 0.2292, 0.5208, 0.2292, 0.5104, 0.2083, 0.526, 0.2083, 0.5417, 0.2292, 0.5417, 0.2292, 0.526, 0.2083, 0.5417, 0.2083, 0.5625, 0.2292, 0.5625, 0.2292, 0.5417, 0.2083, 0.5625, 0.2083, 0.5833, 0.2292, 0.5833, 0.2292, 0.5625, 0.2083, 0.5833, 0.2083, 0.6042, 0.2292, 0.6042, 0.2292, 0.5833, 0.2083, 0.6208, 0.2083, 0.625, 0.2292, 0.625, 0.2292, 0.6208, 0.1875, 0.5104, 0.1875, 0.5208, 0.2083, 0.5208, 0.2083, 0.5104, 0.1875, 0.526, 0.1875, 0.5417, 0.2083, 0.5417, 0.2083, 0.526, 0.1875, 0.5417, 0.1875, 0.5625, 0.2083, 0.5625, 0.2083, 0.5417, 0.1875, 0.5625, 0.1875, 0.5833, 0.2083, 0.5833, 0.2083, 0.5625, 0.1875, 0.5833, 0.1875, 0.6042, 0.2083, 0.6042, 0.2083, 0.5833, 0.1875, 0.6208, 0.1875, 0.625, 0.2083, 0.625, 0.2083, 0.6208, 0.1667, 0.5104, 0.1667, 0.5208, 0.1875, 0.5208, 0.1875, 0.5104, 0.1667, 0.526, 0.1667, 0.5417, 0.1875, 0.5417, 0.1875, 0.526, 0.1667, 0.5417, 0.1667, 0.5625, 0.1875, 0.5625, 0.1875, 0.5417, 0.1667, 0.5625, 0.1667, 0.5833, 0.1875, 0.5833, 0.1875, 0.5625, 0.1667, 0.5833, 0.1667, 0.6042, 0.1875, 0.6042, 0.1875, 0.5833, 0.1667, 0.6208, 0.1667, 0.625, 0.1875, 0.625, 0.1875, 0.6208, 0.151, 0.5104, 0.151, 0.5208, 0.1667, 0.5208, 0.1667, 0.5104, 0.151, 0.526, 0.151, 0.5417, 0.1667, 0.5417, 0.1667, 0.526, 0.151, 0.5417, 0.151, 0.5625, 0.1667, 0.5625, 0.1667, 0.5417, 0.151, 0.5625, 0.151, 0.5833, 0.1667, 0.5833, 0.1667, 0.5625, 0.151, 0.5833, 0.151, 0.6042, 0.1667, 0.6042, 0.1667, 0.5833, 0.151, 0.6208, 0.151, 0.625, 0.1667, 0.625, 0.1667, 0.6208, 0.1354, 0.5104, 0.1354, 0.5208, 0.1458, 0.5208, 0.1458, 0.5104, 0.1354, 0.526, 0.1354, 0.5417, 0.1458, 0.5417, 0.1458, 0.526, 0.1354, 0.5417, 0.1354, 0.5625, 0.1458, 0.5625, 0.1458, 0.5417, 0.1354, 0.5625, 0.1354, 0.5833, 0.1458, 0.5833, 0.1458, 0.5625, 0.1354, 0.5833, 0.1354, 0.6042, 0.1458, 0.6042, 0.1458, 0.5833, 0.1354, 0.6208, 0.1354, 0.625, 0.1458, 0.625, 0.1458, 0.6208, 0.849, 0.5104, 0.849, 0.5208, 0.8542, 0.5208, 0.8542, 0.5104, 0.8125, 0.5104, 0.8125, 0.5208, 0.8333, 0.5208, 0.8333, 0.5104, 0.7917, 0.5104, 0.7917, 0.5208, 0.8125, 0.5208, 0.8125, 0.5104, 0.7708, 0.5104, 0.7708, 0.5208, 0.7917, 0.5208, 0.7917, 0.5104, 0.7458, 0.5104, 0.7458, 0.5208, 0.7479, 0.5208, 0.7469, 0.5104, 0.7083, 0.5104, 0.7083, 0.5208, 0.7292, 0.5208, 0.7292, 0.5104, 0.6875, 0.5104, 0.6875, 0.5208, 0.7083, 0.5208, 0.7083, 0.5104, 0.6667, 0.5104, 0.6667, 0.5208, 0.6875, 0.5208, 0.6875, 0.5104, 0.65, 0.5104, 0.65, 0.5208, 0.6667, 0.5208, 0.6667, 0.5104, 0.0, 0.0, 0.625, 0.2396, 0.625, 0.25, 0.625, 0.2604, 0.0, 0.0, 0.0, 0.0, 0.0, 0.0, 0.0, 0.0, 0.0, 0.0, 0.0, 0.0, 0.8646, 0.526, 0.8646, 0.5417, 0.875, 0.5417, 0.875, 0.526, 0.8646, 0.5417, 0.8646, 0.5625, 0.875, 0.5625, 0.875, 0.5417, 0.8646, 0.5625, 0.8646, 0.5833, 0.875, 0.5833, 0.875, 0.5625, 0.8646, 0.5833, 0.8646, 0.6042, 0.875, 0.6042, 0.875, 0.5833, 0.8646, 0.6208, 0.8646, 0.625, 0.875, 0.625, 0.875, 0.6208, 0.3646, 0.5104, 0.3646, 0.5208, 0.375, 0.5208, 0.375, 0.5104, 0.3646, 0.526, 0.3646, 0.5417, 0.375, 0.5417, 0.375, 0.526, 0.3646, 0.5417, 0.3646, 0.5625, 0.375, 0.5625, 0.375, 0.5417, 0.3646, 0.5625, 0.3646, 0.5833, 0.375, 0.5833, 0.375, 0.5625, 0.3646, 0.5833, 0.3646, 0.6042, 0.375, 0.6042, 0.375, 0.5833, 0.3646, 0.6208, 0.3646, 0.625, 0.375, 0.625, 0.375, 0.6208, 0.375, 0.5104, 0.375, 0.5208, 0.625, 0.5208, 0.625, 0.5104, 0.375, 0.526, 0.375, 0.5417, 0.625, 0.5417, 0.625, 0.526, 0.375, 0.5417, 0.375, 0.5625, 0.625, 0.5625, 0.625, 0.5417, 0.375, 0.5625, 0.375, 0.5833, 0.625, 0.5833, 0.625, 0.5625, 0.375, 0.5833, 0.375, 0.6042, 0.625, 0.6042, 0.625, 0.5833, 0.375, 0.6208, 0.375, 0.625, 0.625, 0.625, 0.625, 0.6208, 0.375, 0.1208, 0.375, 0.125, 0.625, 0.125, 0.625, 0.1208, 0.375, 0.1292, 0.375, 0.1458, 0.625, 0.1458, 0.625, 0.1292, 0.375, 0.1458, 0.375, 0.1667, 0.625, 0.1667, 0.625, 0.1458, 0.375, 0.1667, 0.375, 0.1875, 0.625, 0.1875, 0.625, 0.1667, 0.375, 0.1875, 0.375, 0.2083, 0.625, 0.2083, 0.625, 0.1875, 0.375, 0.224, 0.375, 0.2292, 0.625, 0.2292, 0.625, 0.224, 0.25, 0.6208, 0.25, 0.625, 0.2542, 0.625, 0.2542, 0.6208, 0.25, 0.5833, 0.25, 0.6042, 0.2542, 0.6042, 0.2542, 0.5833, 0.25, 0.5625, 0.25, 0.5833, 0.2542, 0.5833, 0.2542, 0.5625, 0.25, 0.5417, 0.25, 0.5625, 0.2542, 0.5625, 0.2542, 0.5417, 0.25, 0.526, 0.25, 0.5417, 0.2542, 0.5417, 0.2542, 0.526, 0.25, 0.5104, 0.25, 0.5208, 0.2542, 0.5208, 0.2542, 0.5104, 0.375, 0.375, 0.375, 0.3792, 0.625, 0.3792, 0.625, 0.375, 0.75, 0.5104, 0.75, 0.5208, 0.7521, 0.5208, 0.7531, 0.5104, 0.2292, 0.6208, 0.2292, 0.625, 0.2458, 0.625, 0.2458, 0.6208, 0.2292, 0.5833, 0.2292, 0.6042, 0.2458, 0.6042, 0.2458, 0.5833, 0.2292, 0.5625, 0.2292, 0.5833, 0.2458, 0.5833, 0.2458, 0.5625, 0.2292, 0.5417, 0.2292, 0.5625, 0.2458, 0.5625, 0.2458, 0.5417, 0.2292, 0.526, 0.2292, 0.5417, 0.2458, 0.5417, 0.2458, 0.526, 0.2292, 0.5104, 0.2292, 0.5208, 0.2458, 0.5208, 0.2458, 0.5104, 0.375, 0.3542, 0.375, 0.3708, 0.625, 0.3708, 0.625, 0.3542, 0.2292, 0.6042, 0.2292, 0.6208, 0.2458, 0.6208, 0.2458, 0.6042, 0.25, 0.6042, 0.25, 0.6208, 0.2542, 0.6208, 0.2542, 0.6042, 0.375, 0.125, 0.375, 0.1292, 0.625, 0.1292, 0.625, 0.125, 0.375, 0.6042, 0.375, 0.6208, 0.625, 0.6208, 0.625, 0.6042, 0.3646, 0.6042, 0.3646, 0.6208, 0.375, 0.6208, 0.375, 0.6042, 0.1354, 0.6042, 0.1354, 0.6208, 0.1458, 0.6208, 0.1458, 0.6042, 0.151, 0.6042, 0.151, 0.6208, 0.1667, 0.6208, 0.1667, 0.6042, 0.1667, 0.6042, 0.1667, 0.6208, 0.1875, 0.6208, 0.1875, 0.6042, 0.1875, 0.6042, 0.1875, 0.6208, 0.2083, 0.6208, 0.2083, 0.6042, 0.2083, 0.6042, 0.2083, 0.6208, 0.2292, 0.6208, 0.2292, 0.6042, 0.2458, 0.6042, 0.2458, 0.6208, 0.25, 0.6208, 0.25, 0.6042, 0.2542, 0.6042, 0.2542, 0.6208, 0.2708, 0.6208, 0.2708, 0.6042, 0.2708, 0.6042, 0.2708, 0.6208, 0.2917, 0.6208, 0.2917, 0.6042, 0.2917, 0.6042, 0.2917, 0.6208, 0.3125, 0.6208, 0.3125, 0.6042, 0.3125, 0.6042, 0.3125, 0.6208, 0.3333, 0.6208, 0.3333, 0.6042, 0.35, 0.6042, 0.35, 0.6208, 0.3542, 0.6208, 0.3542, 0.6042, 0.2292, 0.625, 0.2292, 0.6292, 0.2458, 0.6292, 0.2458, 0.625, 0.25, 0.625, 0.25, 0.6292, 0.2542, 0.6292, 0.2542, 0.625, 0.375, 0.625, 0.375, 0.6292, 0.625, 0.6292, 0.625, 0.625, 0.3646, 0.625, 0.3646, 0.6292, 0.375, 0.6292, 0.375, 0.625, 0.8646, 0.625, 0.8646, 0.6281, 0.875, 0.6292, 0.875, 0.625, 0.1354, 0.625, 0.1354, 0.6292, 0.1458, 0.6292, 0.1458, 0.625, 0.151, 0.625, 0.151, 0.6292, 0.1667, 0.6292, 0.1667, 0.625, 0.1667, 0.625, 0.1667, 0.6292, 0.1875, 0.6292, 0.1875, 0.625, 0.1875, 0.625, 0.1875, 0.6292, 0.2083, 0.6292, 0.2083, 0.625, 0.2083, 0.625, 0.2083, 0.6292, 0.2292, 0.6292, 0.2292, 0.625, 0.2458, 0.625, 0.2458, 0.6292, 0.25, 0.6292, 0.25, 0.625, 0.2542, 0.625, 0.2542, 0.6292, 0.2708, 0.6292, 0.2708, 0.625, 0.2708, 0.625, 0.2708, 0.6292, 0.2917, 0.6292, 0.2917, 0.625, 0.2917, 0.625, 0.2917, 0.6292, 0.3125, 0.6292, 0.3125, 0.625, 0.3125, 0.625, 0.3125, 0.6292, 0.3333, 0.6292, 0.3333, 0.625, 0.35, 0.625, 0.35, 0.6292, 0.3542, 0.6292, 0.3542, 0.625, 0.2292, 0.5, 0.2292, 0.5104, 0.2458, 0.5104, 0.2458, 0.5, 0.75, 0.5, 0.75, 0.5104, 0.7531, 0.5104, 0.7542, 0.5, 0.25, 0.5, 0.25, 0.5104, 0.2542, 0.5104, 0.2542, 0.5, 0.375, 0.5, 0.375, 0.5104, 0.625, 0.5104, 0.625, 0.5, 0.3646, 0.5, 0.3646, 0.5104, 0.375, 0.5104, 0.375, 0.5, 0.625, 0.4792, 0.0, 0.0, 0.0, 0.0, 0.0, 0.0, 0.0, 0.0, 0.0, 0.0, 0.0, 0.0, 0.0, 0.0, 0.625, 0.5208, 0.6354, 0.5208, 0.6458, 0.5208, 0.6458, 0.5104, 0.65, 0.5, 0.65, 0.5104, 0.6667, 0.5104, 0.6667, 0.5, 0.6667, 0.5, 0.6667, 0.5104, 0.6875, 0.5104, 0.6875, 0.5, 0.6875, 0.5, 0.6875, 0.5104, 0.7083, 0.5104, 0.7083, 0.5, 0.7083, 0.5, 0.7083, 0.5104, 0.7292, 0.5104, 0.7292, 0.5, 0.7458, 0.5, 0.7458, 0.5104, 0.7469, 0.5104, 0.7708, 0.5, 0.7708, 0.5104, 0.7917, 0.5104, 0.7917, 0.5, 0.7917, 0.5, 0.7917, 0.5104, 0.8125, 0.5104, 0.8125, 0.5, 0.8125, 0.5, 0.8125, 0.5104, 0.8333, 0.5104, 0.8333, 0.5, 0.849, 0.5, 0.849, 0.5104, 0.8542, 0.5104, 0.8542, 0.5, 0.1354, 0.5, 0.1354, 0.5104, 0.1458, 0.5104, 0.1458, 0.5, 0.151, 0.5, 0.151, 0.5104, 0.1667, 0.5104, 0.1667, 0.5, 0.1667, 0.5, 0.1667, 0.5104, 0.1875, 0.5104, 0.1875, 0.5, 0.1875, 0.5, 0.1875, 0.5104, 0.2083, 0.5104, 0.2083, 0.5, 0.2083, 0.5, 0.2083, 0.5104, 0.2292, 0.5104, 0.2292, 0.5, 0.2458, 0.5, 0.2458, 0.5104, 0.25, 0.5104, 0.25, 0.5, 0.2542, 0.5, 0.2542, 0.5104, 0.2708, 0.5104, 0.2708, 0.5, 0.2708, 0.5, 0.2708, 0.5104, 0.2917, 0.5104, 0.2917, 0.5, 0.2917, 0.5, 0.2917, 0.5104, 0.3125, 0.5104, 0.3125, 0.5, 0.3125, 0.5, 0.3125, 0.5104, 0.3333, 0.5104, 0.3333, 0.5, 0.35, 0.5, 0.35, 0.5104, 0.3542, 0.5104, 0.3542, 0.5, 0.375, 0.2292, 0.375, 0.2396, 0.625, 0.2396, 0.625, 0.2292, 0.6354, 0.625, 0.6354, 0.6281, 0.6458, 0.6271, 0.6458, 0.625, 0.6354, 0.6208, 0.6354, 0.625, 0.6458, 0.625, 0.6458, 0.6208, 0.6354, 0.5833, 0.6354, 0.6042, 0.6458, 0.6042, 0.6458, 0.5833, 0.6354, 0.5625, 0.6354, 0.5833, 0.6458, 0.5833, 0.6458, 0.5625, 0.6354, 0.5417, 0.6354, 0.5625, 0.6458, 0.5625, 0.6458, 0.5417, 0.6354, 0.526, 0.6354, 0.5417, 0.6458, 0.5417, 0.6458, 0.526, 0.125, 0.5, 0.125, 0.5104, 0.1354, 0.5104, 0.1354, 0.5, 0.625, 0.4896, 0.0, 0.0, 0.0, 0.0, 0.0, 0.0, 0.0, 0.0, 0.0, 0.0, 0.0, 0.0, 0.0, 0.0, 0.625, 0.5104, 0.625, 0.5208, 0.0, 0.0, 0.0, 0.0, 0.0, 0.0, 0.0, 0.0, 0.0, 0.0, 0.0, 0.0, 0.0, 0.0, 0.625, 0.4792, 0.125, 0.625, 0.125, 0.6292, 0.1354, 0.6292, 0.1354, 0.625, 0.8542, 0.625, 0.8542, 0.6271, 0.8646, 0.6281, 0.8646, 0.625, 0.125, 0.6042, 0.125, 0.6208, 0.1354, 0.6208, 0.1354, 0.6042, 0.8542, 0.6208, 0.8542, 0.625, 0.8646, 0.625, 0.8646, 0.6208, 0.8542, 0.5833, 0.8542, 0.6042, 0.8646, 0.6042, 0.8646, 0.5833, 0.8542, 0.5625, 0.8542, 0.5833, 0.8646, 0.5833, 0.8646, 0.5625, 0.8542, 0.5417, 0.8542, 0.5625, 0.8646, 0.5625, 0.8646, 0.5417, 0.8542, 0.526, 0.8542, 0.5417, 0.8646, 0.5417, 0.8646, 0.526, 0.0, 0.0, 0.625, 0.4896, 0.625, 0.5, 0.625, 0.5104, 0.0, 0.0, 0.0, 0.0, 0.0, 0.0, 0.0, 0.0, 0.0, 0.0, 0.0, 0.0, 0.125, 0.6208, 0.125, 0.625, 0.1354, 0.625, 0.1354, 0.6208, 0.125, 0.5833, 0.125, 0.6042, 0.1354, 0.6042, 0.1354, 0.5833, 0.125, 0.5625, 0.125, 0.5833, 0.1354, 0.5833, 0.1354, 0.5625, 0.125, 0.5417, 0.125, 0.5625, 0.1354, 0.5625, 0.1354, 0.5417, 0.125, 0.526, 0.125, 0.5417, 0.1354, 0.5417, 0.1354, 0.526, 0.125, 0.5104, 0.125, 0.5208, 0.1354, 0.5208, 0.1354, 0.5104, 0.375, 0.25, 0.375, 0.2604, 0.625, 0.2604, 0.625, 0.25, 0.625, 0.2604, 0.8542, 0.5, 0.0, 0.0, 0.0, 0.0, 0.0, 0.0, 0.0, 0.0, 0.0, 0.0, 0.0, 0.0, 0.0, 0.0, 0.625, 0.2292, 0.625, 0.2396, 0.0, 0.0, 0.0, 0.0, 0.0, 0.0, 0.0, 0.0, 0.0, 0.0, 0.0, 0.0, 0.0, 0.0, 0.625, 0.526, 0.625, 0.5417, 0.6354, 0.5417, 0.6354, 0.526, 0.625, 0.5417, 0.625, 0.5625, 0.6354, 0.5625, 0.6354, 0.5417, 0.625, 0.5625, 0.625, 0.5833, 0.6354, 0.5833, 0.6354, 0.5625, 0.625, 0.5833, 0.625, 0.6042, 0.6354, 0.6042, 0.6354, 0.5833, 0.625, 0.6208, 0.625, 0.625, 0.6354, 0.625, 0.6354, 0.6208, 0.625, 0.625, 0.625, 0.6292, 0.6354, 0.6281, 0.6354, 0.625, 0.8646, 0.5208, 0.875, 0.5208, 0.0, 0.0, 0.0, 0.0, 0.0, 0.0, 0.0, 0.0, 0.0, 0.0, 0.0, 0.0, 0.0, 0.0, 0.8542, 0.5, 0.8542, 0.5104, 0.8542, 0.5208, 0.3542, 0.5, 0.3542, 0.5104, 0.3646, 0.5104, 0.3646, 0.5, 0.3542, 0.625, 0.3542, 0.6292, 0.3646, 0.6292, 0.3646, 0.625, 0.3542, 0.6208, 0.3542, 0.625, 0.3646, 0.625, 0.3646, 0.6208, 0.3542, 0.5833, 0.3542, 0.6042, 0.3646, 0.6042, 0.3646, 0.5833, 0.3542, 0.5625, 0.3542, 0.5833, 0.3646, 0.5833, 0.3646, 0.5625, 0.3542, 0.5417, 0.3542, 0.5625, 0.3646, 0.5625, 0.3646, 0.5417, 0.3542, 0.526, 0.3542, 0.5417, 0.3646, 0.5417, 0.3646, 0.526, 0.3542, 0.5104, 0.3542, 0.5208, 0.3646, 0.5208, 0.3646, 0.5104, 0.375, 0.4792, 0.375, 0.4896, 0.625, 0.4896, 0.625, 0.4792, 0.7458, 0.5104, 0.7458, 0.5, 0.0, 0.0, 0.7458, 0.5208, 0.7531, 0.5104, 0.7542, 0.5104, 0.7542, 0.5, 0.7521, 0.5208, 0.7542, 0.5208, 0.7542, 0.5104, 0.7531, 0.5104, 0.7469, 0.5104, 0.75, 0.5104, 0.75, 0.5, 0.7458, 0.5, 0.7479, 0.5208, 0.75, 0.5208, 0.75, 0.5104, 0.7469, 0.5104, 0.0, 0.0, 0.0, 0.0, 0.7479, 0.5208, 0.7458, 0.5208, 0.7542, 0.5208, 0.0, 0.0, 0.7542, 0.5, 0.7542, 0.5104, 0.0, 0.0, 0.0, 0.0, 0.7542, 0.5208, 0.7521, 0.5208, 0.6354, 0.6042, 0.625, 0.6042, 0.625, 0.6208, 0.0, 0.0, 0.6458, 0.6042, 0.0, 0.0, 0.7521, 0.5208, 0.75, 0.5208, 0.7479, 0.5208, 0.0, 0.0, 0.0, 0.0, 0.6458, 0.6208, 0.0, 0.0, 0.625, 0.6208, 0.6354, 0.6208, 0.3333, 0.5, 0.3333, 0.5104, 0.35, 0.5104, 0.35, 0.5, 0.6458, 0.5, 0.6458, 0.5104, 0.65, 0.5104, 0.65, 0.5, 0.3333, 0.625, 0.3333, 0.6292, 0.35, 0.6292, 0.35, 0.625, 0.3333, 0.6042, 0.3333, 0.6208, 0.35, 0.6208, 0.35, 0.6042, 0.6458, 0.5104, 0.6458, 0.5208, 0.65, 0.5208, 0.65, 0.5104, 0.3333, 0.6208, 0.3333, 0.625, 0.35, 0.625, 0.35, 0.6208, 0.3333, 0.5833, 0.3333, 0.6042, 0.35, 0.6042, 0.35, 0.5833, 0.3333, 0.5625, 0.3333, 0.5833, 0.35, 0.5833, 0.35, 0.5625, 0.3333, 0.5417, 0.3333, 0.5625, 0.35, 0.5625, 0.35, 0.5417, 0.3333, 0.526, 0.3333, 0.5417, 0.35, 0.5417, 0.35, 0.526, 0.3333, 0.5104, 0.3333, 0.5208, 0.35, 0.5208, 0.35, 0.5104, 0.375, 0.4583, 0.375, 0.475, 0.625, 0.475, 0.625, 0.4583, 0.1458, 0.5, 0.1458, 0.5104, 0.151, 0.5104, 0.151, 0.5, 0.8333, 0.5, 0.8333, 0.5104, 0.849, 0.5104, 0.849, 0.5, 0.1458, 0.625, 0.1458, 0.6292, 0.151, 0.6292, 0.151, 0.625, 0.1458, 0.6042, 0.1458, 0.6208, 0.151, 0.6208, 0.151, 0.6042, 0.7292, 0.5104, 0.7292, 0.5208, 0.0, 0.0, 0.625, 0.3792, 0.7292, 0.5, 0.7708, 0.5208, 0.7708, 0.5104, 0.625, 0.3542, 0.7542, 0.5, 0.0, 0.0, 0.8333, 0.5104, 0.8333, 0.5208, 0.849, 0.5208, 0.849, 0.5104, 0.1458, 0.6208, 0.1458, 0.625, 0.151, 0.625, 0.151, 0.6208, 0.1458, 0.5833, 0.1458, 0.6042, 0.151, 0.6042, 0.151, 0.5833, 0.1458, 0.5625, 0.1458, 0.5833, 0.151, 0.5833, 0.151, 0.5625, 0.1458, 0.5417, 0.1458, 0.5625, 0.151, 0.5625, 0.151, 0.5417, 0.1458, 0.526, 0.1458, 0.5417, 0.151, 0.5417, 0.151, 0.526, 0.1458, 0.5104, 0.1458, 0.5208, 0.151, 0.5208, 0.151, 0.5104, 0.375, 0.2708, 0.375, 0.276, 0.625, 0.276, 0.625, 0.2708, 0.8646, 0.6208, 0.875, 0.6208, 0.0, 0.0, 0.8542, 0.6208, 0.8646, 0.6042, 0.8542, 0.6042, 0.0, 0.0, 0.625, 0.1292, 0.875, 0.6042, 0.8542, 0.625, 0.8542, 0.6208, 0.0, 0.0, 0.0, 0.0, 0.0, 0.0, 0.8542, 0.6208, 0.6458, 0.625, 0.6458, 0.6208, 0.0, 0.0, 0.0, 0.0, 0.0, 0.0, 0.6458, 0.6208, 0.3646, 0.6042, 0.3542, 0.6042, 0.0, 0.0, 0.3646, 0.6208, 0.6354, 0.6042, 0.6458, 0.6042, 0.625, 0.6042, 0.0, 0.0, 0.0, 0.0, 0.625, 0.6042, 0.6354, 0.6042, 0.6458, 0.6042, 0.0, 0.0, 0.0, 0.0, 0.0, 0.0, 0.0, 0.0, 0.0, 0.0, 0.0, 0.0, 0.0, 0.0, 0.0, 0.0, 0.0, 0.0, 0.0, 0.0, 0.0, 0.0, 0.0, 0.0, 0.0, 0.0, 0.0, 0.0, 0.0, 0.0, 0.0, 0.0, 0.0, 0.0, 0.0, 0.0, 0.0, 0.0, 0.0, 0.0, 0.0, 0.0, 0.0, 0.0, 0.0, 0.0, 0.0, 0.0, 0.0, 0.0, 0.0, 0.0, 0.0, 0.0, 0.0, 0.0, 0.0, 0.0, 0.0, 0.0, 0.0, 0.0, 0.0, 0.0, 0.0, 0.0, 0.0, 0.0, 0.0, 0.0, 0.0, 0.0, 0.0, 0.0, 0.0, 0.0, 0.0, 0.0, 0.0, 0.0, 0.0, 0.0, 0.0, 0.0, 0.0, 0.0, 0.0, 0.0, 0.0, 0.0, 0.0, 0.0, 0.0, 0.0, 0.0, 0.0, 0.0, 0.0, 0.0, 0.0, 0.0, 0.0, 0.0, 0.0, 0.0, 0.0, 0.0, 0.0, 0.0, 0.0, 0.0, 0.0, 0.0, 0.0, 0.0, 0.0, 0.0, 0.0, 0.0, 0.0, 0.0, 0.0, 0.0, 0.0, 0.0, 0.0, 0.0, 0.0, 0.0, 0.0, 0.0, 0.0, 0.0, 0.0, 0.0, 0.0, 0.0, 0.0, 0.0, 0.0, 0.0, 0.0, 0.0, 0.0, 0.0, 0.0, 0.0, 0.0, 0.0, 0.0, 0.0, 0.0, 0.0, 0.0, 0.0, 0.0, 0.0, 0.0, 0.0, 0.0, 0.0, 0.0, 0.0, 0.0, 0.0, 0.0, 0.0, 0.0, 0.0, 0.0, 0.0, 0.0, 0.0, 0.0, 0.0, 0.0, 0.0, 0.0, 0.0, 0.0, 0.0, 0.0, 0.0, 0.0, 0.0, 0.0, 0.0, 0.0, 0.0, 0.0, 0.0, 0.0, 0.0, 0.0, 0.0, 0.0, 0.0, 0.0, 0.0, 0.0, 0.0, 0.0, 0.0, 0.0, 0.0, 0.0, 0.0, 0.0, 0.7292, 0.5208, 0.0, 0.0, 0.0, 0.0, 0.0, 0.0, 0.0, 0.0, 0.0, 0.0, 0.0, 0.0, 0.0, 0.0, 0.0, 0.0, 0.0, 0.0, 0.0, 0.0, 0.0, 0.0, 0.0, 0.0, 0.0, 0.0, 0.0, 0.0, 0.6458, 0.6042, 0.6458, 0.5833, 0.6458, 0.5625, 0.6458, 0.5417, 0.6458, 0.526, 0.6458, 0.5208, 0.65, 0.5208, 0.6667, 0.5208, 0.6875, 0.5208, 0.7083, 0.5208, 0.8542, 0.5417, 0.8542, 0.5625, 0.8542, 0.5833, 0.8542, 0.6042, 0.0, 0.0, 0.0, 0.0, 0.0, 0.0, 0.0, 0.0, 0.0, 0.0, 0.0, 0.0, 0.0, 0.0, 0.0, 0.0, 0.0, 0.0, 0.0, 0.0, 0.0, 0.0, 0.0, 0.0, 0.0, 0.0, 0.0, 0.0, 0.7708, 0.5208, 0.7917, 0.5208, 0.8125, 0.5208, 0.8333, 0.5208, 0.849, 0.5208, 0.8542, 0.5208, 0.8542, 0.526, 0.8542, 0.5417, 0.8542, 0.526, 0.8542, 0.5208, 0.849, 0.5208, 0.8333, 0.5208, 0.8125, 0.5208, 0.7917, 0.5208, 0.7708, 0.5208, 0.0, 0.0, 0.0, 0.0, 0.0, 0.0, 0.0, 0.0, 0.0, 0.0, 0.0, 0.0, 0.0, 0.0, 0.0, 0.0, 0.0, 0.0, 0.0, 0.0, 0.0, 0.0, 0.0, 0.0, 0.0, 0.0, 0.0, 0.0, 0.8542, 0.6042, 0.8542, 0.5833, 0.8542, 0.5625, 0.7292, 0.5208, 0.7083, 0.5208, 0.6875, 0.5208, 0.6667, 0.5208, 0.65, 0.5208, 0.6458, 0.5208, 0.6458, 0.526, 0.6458, 0.5417, 0.6458, 0.5625, 0.6458, 0.5833, 0.6458, 0.6042, 0.0, 0.0, 0.0, 0.0, 0.0, 0.0, 0.0, 0.0, 0.0, 0.0, 0.0, 0.0, 0.0, 0.0, 0.0, 0.0, 0.0, 0.0, 0.0, 0.0, 0.0, 0.0, 0.0, 0.0, 0.0, 0.0, 0.0, 0.0, 0.1458, 0.5208, 0.151, 0.5208, 0.151, 0.526, 0.1458, 0.526, 0.3333, 0.5208, 0.35, 0.5208, 0.35, 0.526, 0.3333, 0.526, 0.3542, 0.5208, 0.3646, 0.5208, 0.3646, 0.526, 0.3542, 0.526, 0.625, 0.5208, 0.6354, 0.5208, 0.6354, 0.526, 0.625, 0.526, 0.125, 0.5208, 0.1354, 0.5208, 0.1354, 0.526, 0.125, 0.526, 0.8542, 0.5208, 0.8646, 0.5208, 0.8646, 0.526, 0.8542, 0.526, 0.6354, 0.5208, 0.6458, 0.5208, 0.6458, 0.526, 0.6354, 0.526, 0.2292, 0.5208, 0.2458, 0.5208, 0.2458, 0.526, 0.2292, 0.526, 0.25, 0.5208, 0.2542, 0.5208, 0.2542, 0.526, 0.25, 0.526, 0.375, 0.2083, 0.625, 0.2083, 0.625, 0.224, 0.375, 0.224, 0.375, 0.5208, 0.625, 0.5208, 0.625, 0.526, 0.375, 0.526, 0.3646, 0.5208, 0.375, 0.5208, 0.375, 0.526, 0.3646, 0.526, 0.8646, 0.5208, 0.875, 0.5208, 0.875, 0.526, 0.8646, 0.526, 0.1354, 0.5208, 0.1458, 0.5208, 0.1458, 0.526, 0.1354, 0.526, 0.151, 0.5208, 0.1667, 0.5208, 0.1667, 0.526, 0.151, 0.526, 0.1667, 0.5208, 0.1875, 0.5208, 0.1875, 0.526, 0.1667, 0.526, 0.1875, 0.5208, 0.2083, 0.5208, 0.2083, 0.526, 0.1875, 0.526, 0.2083, 0.5208, 0.2292, 0.5208, 0.2292, 0.526, 0.2083, 0.526, 0.2458, 0.5208, 0.25, 0.5208, 0.25, 0.526, 0.2458, 0.526, 0.2542, 0.5208, 0.2708, 0.5208, 0.2708, 0.526, 0.2542, 0.526, 0.2708, 0.5208, 0.2917, 0.5208, 0.2917, 0.526, 0.2708, 0.526, 0.2917, 0.5208, 0.3125, 0.5208, 0.3125, 0.526, 0.2917, 0.526, 0.3125, 0.5208, 0.3333, 0.5208, 0.3333, 0.526, 0.3125, 0.526, 0.35, 0.5208, 0.3542, 0.5208, 0.3542, 0.526, 0.35, 0.526, 0.1458, 0.5208, 0.1458, 0.526, 0.151, 0.526, 0.151, 0.5208, 0.3333, 0.5208, 0.3333, 0.526, 0.35, 0.526, 0.35, 0.5208, 0.3542, 0.5208, 0.3542, 0.526, 0.3646, 0.526, 0.3646, 0.5208, 0.625, 0.5208, 0.625, 0.526, 0.6354, 0.526, 0.6354, 0.5208, 0.125, 0.5208, 0.125, 0.526, 0.1354, 0.526, 0.1354, 0.5208, 0.8542, 0.5208, 0.8542, 0.526, 0.8646, 0.526, 0.8646, 0.5208, 0.6354, 0.5208, 0.6354, 0.526, 0.6458, 0.526, 0.6458, 0.5208, 0.2292, 0.5208, 0.2292, 0.526, 0.2458, 0.526, 0.2458, 0.5208, 0.25, 0.5208, 0.25, 0.526, 0.2542, 0.526, 0.2542, 0.5208, 0.375, 0.2083, 0.375, 0.224, 0.625, 0.224, 0.625, 0.2083, 0.375, 0.5208, 0.375, 0.526, 0.625, 0.526, 0.625, 0.5208, 0.3646, 0.5208, 0.3646, 0.526, 0.375, 0.526, 0.375, 0.5208, 0.8646, 0.5208, 0.8646, 0.526, 0.875, 0.526, 0.875, 0.5208, 0.1354, 0.5208, 0.1354, 0.526, 0.1458, 0.526, 0.1458, 0.5208, 0.151, 0.5208, 0.151, 0.526, 0.1667, 0.526, 0.1667, 0.5208, 0.1667, 0.5208, 0.1667, 0.526, 0.1875, 0.526, 0.1875, 0.5208, 0.1875, 0.5208, 0.1875, 0.526, 0.2083, 0.526, 0.2083, 0.5208, 0.2083, 0.5208, 0.2083, 0.526, 0.2292, 0.526, 0.2292, 0.5208, 0.2458, 0.5208, 0.2458, 0.526, 0.25, 0.526, 0.25, 0.5208, 0.2542, 0.5208, 0.2542, 0.526, 0.2708, 0.526, 0.2708, 0.5208, 0.2708, 0.5208, 0.2708, 0.526, 0.2917, 0.526, 0.2917, 0.5208, 0.2917, 0.5208, 0.2917, 0.526, 0.3125, 0.526, 0.3125, 0.5208, 0.3125, 0.5208, 0.3125, 0.526, 0.3333, 0.526, 0.3333, 0.5208, 0.35, 0.5208, 0.35, 0.526, 0.3542, 0.526, 0.3542, 0.5208])
me_cube_004.materials.append(mat_concrete)
me_cube_004.materials.append(mat_white)
me_cube_004.materials.append(mat_yellow)
me_cube_004.update()

# ---- objects
ob_light = bpy.data.objects.new('Light', light_light)
ob_camera = bpy.data.objects.new('Camera', cam_camera)
ob_cube = bpy.data.objects.new('Cube', me_cube_004)

# ---- transforms, parenting, visibility, modifiers, constraints
ob_light.location = (4.076, 1.005, 5.904)
ob_light.rotation_euler = (0.6503, 0.05522, 1.866)
ob_light.lock_rotations_4d = False
ob_light.empty_display_type = 'ARROWS'
ob_light.color = (0.0, 0.0, 0.0, 0.0)
ob_light.lineart.crease_threshold = 0.0
ob_camera.location = (7.359, -6.926, 4.958)
ob_camera.rotation_euler = (1.109, 0.0, 0.8149)
ob_camera.lock_rotations_4d = False
ob_camera.empty_display_type = 'ARROWS'
ob_camera.color = (0.0, 0.0, 0.0, 0.0)
ob_camera.display_type = 'WIRE'
ob_camera.lineart.crease_threshold = 0.0
ob_cube.location = (0.0, 0.0, 0.1)
ob_cube.scale = (1.0, 1.0, 0.2)

# ---- collection membership
col_collection.objects.link(ob_light)
col_collection.objects.link(ob_camera)
col_collection.objects.link(ob_cube)

# ---- scene / render settings (as saved in the file)
scene.camera = ob_camera
scene.frame_start = 1; scene.frame_end = 250; scene.frame_set(1)
scene.render.engine = 'BLENDER_EEVEE_NEXT'
scene.cycles.sampling_pattern = 'TABULATED_SOBOL'
scene.cycles.use_light_tree = False
scene.view_settings.view_transform = 'Filmic'
bpy.context.view_layer.update()
